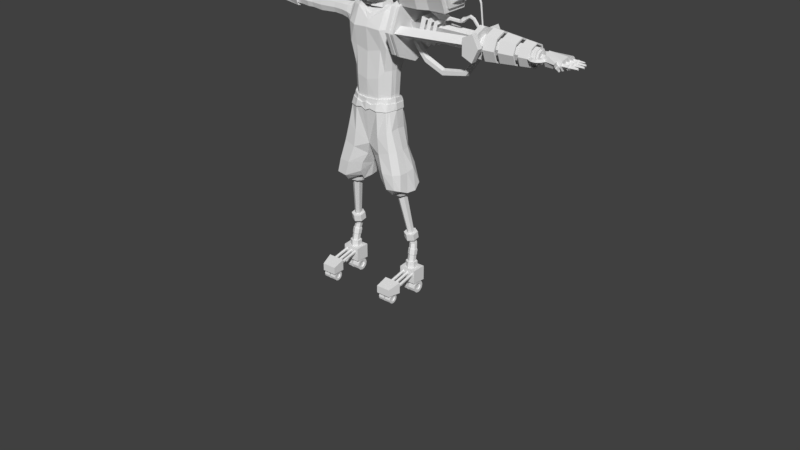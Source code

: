 # Source: ZCyborg3.blend  (saved by Blender 2.78.0; exported with 4.5.12 LTS)
import bpy
from mathutils import Matrix  # noqa: F401  (used for matrix-valued properties, if any)

bpy.ops.wm.read_factory_settings(use_empty=True)
scene = bpy.context.scene
scene.name = 'Scene'

# ---- collections
col_collection_1 = bpy.data.collections.new('Collection 1'); scene.collection.children.link(col_collection_1)
col_collection_1.hide_render = True
col_collection_1.hide_viewport = True
col_collection_10 = bpy.data.collections.new('Collection 10'); scene.collection.children.link(col_collection_10)

# ---- world
world_world = bpy.data.worlds.new('World'); scene.world = world_world
world_world.color = (0.05088, 0.05088, 0.05088)
world_world.use_sun_shadow = False
world_world.sun_shadow_jitter_overblur = 0.0
world_world.cycles.sampling_method = 'MANUAL'

# ---- meshes
me_cube = bpy.data.meshes.new('Cube')
me_cube.from_pydata([(0.6862, -0.4808, -0.5093), (1.0, -0.4637, 1.719), (0.6862, 0.6348, -0.4808), (1.0, 0.8003, 1.742), (0.0, 0.6348, -0.652), (0.0, 0.8003, 1.799), (0.7547, 0.7147, 0.9072), (0.6862, 0.1826, -0.5264), (1.0, 0.1826, 1.89), (0.7547, -0.6348, 0.9072), (0.0, -0.4808, -0.6805), (0.0, -0.4637, 1.776), (0.0, -0.6348, 0.9072), (0.7547, 0.1826, 0.9072), (0.0, 0.7147, 0.9072), (0.5, 0.8003, 1.77), (0.652, 0.5264, 0.4414), (0.6862, 0.4601, -0.4979), (1.0, 0.04773, 1.89), (0.652, -0.515, 0.373), (0.3431, -0.4808, -0.6348), (0.3431, 0.6348, -0.6063), (0.8773, 0.8003, 1.379), (0.6862, -0.1291, -0.5264), (1.0, 0.6141, 1.89), (0.8773, -0.5892, 1.379), (0.5, -0.4637, 1.747), (0.0, -0.06052, 1.947), (0.0, 0.6141, 1.947), (0.5, 0.1826, 1.919), (0.3773, -0.6348, 0.9072), (0.0, -0.515, 0.2018), (0.0, -0.5892, 1.27), (0.7547, -0.1976, 0.9072), (0.7547, 0.3802, 0.9072), (0.652, 0.1826, 0.373), (0.3773, 0.7147, 0.9072), (0.0, 0.5264, 0.2703), (0.0, 0.8003, 1.27), (0.3659, 0.5264, 0.2417), (0.8773, 0.5114, 1.379), (0.652, 0.3117, 0.373), (0.652, -0.1291, 0.373), (0.4387, -0.5892, 1.256), (0.3659, -0.515, 0.1733), (0.5, 0.6141, 1.919), (0.5, 0.04773, 1.919), (0.8773, -0.1976, 1.379), (0.4387, 0.8003, 1.256), (0.8387, -0.4977, -1.28), (0.8387, 0.7412, -1.252), (0.0, 0.6385, -1.492), (0.8387, 0.1999, -1.297), (0.0, -0.5114, -1.446), (0.0, 0.1999, -1.463), (0.8387, 0.4911, -1.269), (0.4671, -0.5114, -1.446), (0.4671, 0.6385, -1.492), (0.8387, -0.1118, -1.297), (0.0, -0.1118, -1.463), (0.0, 0.4774, -1.434), (0.4401, 0.3108, -3.0), (1.049, 0.3108, -2.879), (1.049, -0.4993, -2.9), (0.8759, -0.4781, -1.57), (0.8759, 0.5046, -1.689), (0.1525, 0.5046, -1.688), (0.8759, 0.2036, -1.585), (0.1525, -0.4781, -1.713), (0.1525, 0.2036, -1.727), (0.8759, 0.4429, -1.56), (0.5554, -0.4781, -1.713), (0.5554, 0.5046, -1.688), (0.8759, -0.06528, -1.585), (0.1525, -0.06528, -1.727), (0.1525, 0.4429, -1.703), (1.103, -0.4578, -3.298), (1.105, 0.2723, -3.28), (0.5486, 0.2723, -3.337), (1.049, -0.01757, -2.913), (0.4401, -0.4993, -3.02), (0.4401, -0.01757, -3.033), (1.049, 0.1839, -2.892), (0.7793, -0.4993, -3.02), (0.7793, 0.3108, -3.0), (1.049, -0.2439, -2.913), (0.4401, -0.2439, -3.033), (0.4401, 0.1839, -3.012), (0.564, 0.3169, -3.617), (1.155, 0.3169, -3.556), (1.153, -0.4586, -3.575), (1.102, -0.02366, -3.309), (0.5469, -0.4578, -3.356), (0.5459, -0.02366, -3.367), (1.104, 0.1579, -3.291), (0.8513, -0.4578, -3.384), (0.853, 0.2723, -3.365), (1.102, -0.2277, -3.309), (0.5459, -0.2277, -3.367), (0.5476, 0.1579, -3.348), (1.152, 0.002485, -3.587), (0.5622, -0.4586, -3.636), (0.5611, 0.002485, -3.648), (1.154, 0.1954, -3.567), (0.8855, -0.4586, -3.666), (0.8873, 0.3169, -3.646), (1.152, -0.2142, -3.587), (0.5611, -0.2142, -3.648), (0.5629, 0.1954, -3.628), (0.9182, 0.1108, -5.298), (1.205, 0.1108, -5.268), (1.204, -0.265, -5.278), (1.203, -0.04152, -5.283), (0.9173, -0.265, -5.307), (0.9168, -0.04152, -5.313), (1.204, 0.05196, -5.274), (1.074, -0.265, -5.322), (1.075, 0.1108, -5.312), (1.203, -0.1465, -5.283), (0.9168, -0.1465, -5.313), (0.9177, 0.05196, -5.303), (0.8742, 0.2145, -5.602), (1.317, 0.2145, -5.557), (1.316, -0.3666, -5.571), (1.315, -0.02104, -5.58), (0.8729, -0.3666, -5.617), (0.872, -0.02104, -5.626), (1.316, 0.1235, -5.565), (1.115, -0.3666, -5.639), (1.116, 0.2145, -5.625), (1.315, -0.1834, -5.58), (0.872, -0.1834, -5.626), (0.8734, 0.1235, -5.611), (0.8937, -1.193, -5.751), (1.304, -1.193, -5.721), (1.118, -1.193, -5.766), (0.9089, 0.2255, -5.896), (1.352, 0.2255, -5.85), (1.35, -0.3556, -5.865), (1.35, -0.01008, -5.874), (0.9075, -0.3556, -5.911), (0.9067, -0.01008, -5.92), (1.351, 0.1345, -5.859), (1.15, -0.3556, -5.933), (1.151, 0.2255, -5.918), (1.35, -0.1725, -5.874), (0.9067, -0.1725, -5.92), (0.9081, 0.1345, -5.905), (1.149, -0.01008, -5.942), (1.15, 0.1345, -5.927), (1.149, -0.1725, -5.942), (1.337, -1.186, -5.914), (1.15, -1.186, -5.959), (0.9258, -1.186, -5.944), (1.108, 0.1844, 1.88), (0.9203, 0.1844, 1.281), (1.108, 0.08116, 1.88), (1.108, 0.5149, 1.88), (0.9203, -0.1067, 1.281), (0.9203, 0.3357, 1.281), (1.066, 0.4362, 1.543), (1.066, -0.1067, 1.543), (2.569, 0.4089, 1.792), (2.569, 0.1864, 1.792), (2.547, 0.2883, 1.37), (2.547, 0.1864, 1.37), (2.569, 0.1168, 1.792), (2.547, -0.009671, 1.37), (2.598, 0.3559, 1.566), (2.598, -0.009671, 1.566), (2.925, 0.4637, 1.845), (2.925, 0.1854, 1.845), (2.898, 0.3128, 1.317), (2.898, 0.1854, 1.317), (2.925, 0.0984, 1.845), (2.898, -0.05983, 1.317), (2.962, 0.3974, 1.561), (2.962, -0.05983, 1.561), (4.078, 0.2915, 1.725), (4.078, 0.1886, 1.725), (4.068, 0.2357, 1.53), (4.068, 0.1886, 1.53), (4.078, 0.1564, 1.725), (4.068, 0.09785, 1.53), (4.092, 0.267, 1.621), (4.092, 0.09785, 1.621), (4.221, 0.4759, 1.82), (4.221, 0.1851, 1.82), (4.193, 0.3183, 1.51), (4.193, 0.1851, 1.51), (4.221, 0.09429, 1.82), (4.193, -0.071, 1.51), (4.259, 0.4067, 1.69), (4.259, -0.071, 1.69), (5.002, 0.3786, 1.707), (5.002, 0.1825, 1.707), (4.894, 0.3557, 1.528), (4.894, 0.2659, 1.528), (5.002, 0.1212, 1.707), (4.894, 0.09308, 1.528), (4.939, 0.3976, 1.642), (4.939, 0.07536, 1.642), (0.1029, -0.005053, 1.941), (0.1029, 0.5586, 1.941), (0.2742, 0.4864, 1.925), (0.2695, 0.06716, 1.925), (0.0, -0.03634, 1.947), (0.0, 0.5899, 1.947), (0.1211, 0.0493, 2.138), (0.1211, 0.5041, 2.138), (0.2383, 0.4492, 2.158), (0.2347, 0.1043, 2.158), (0.0, 0.02549, 2.117), (0.0, 0.528, 2.117), (0.2335, 0.4492, 2.169), (0.2298, 0.1043, 2.169), (0.1163, 0.5041, 2.169), (0.1163, 0.04931, 2.169), (0.0, 0.528, 2.169), (0.0, 0.0255, 2.169), (0.4062, 0.5462, 2.382), (0.3988, -0.07593, 2.235), (0.2216, 0.5962, 2.38), (0.2216, -0.1499, 2.165), (6.69e-08, 0.6534, 2.332), (6.708e-08, -0.214, 2.112), (0.5598, 0.6294, 2.802), (0.5524, -0.07593, 2.802), (0.2216, 0.7784, 2.666), (0.2216, -0.352, 2.674), (6.333e-07, 0.8357, 2.666), (6.333e-07, -0.416, 2.674), (0.5277, 0.6294, 3.274), (0.5203, -0.1076, 3.226), (0.272, 0.7784, 3.253), (0.272, -0.2727, 3.206), (1.885e-06, 0.8357, 3.212), (1.885e-06, -0.3368, 3.165), (0.3257, 0.4145, 3.449), (0.322, 0.123, 3.452), (0.1886, 0.4968, 3.538), (0.1877, 0.08854, 3.543), (0.0, 0.5379, 3.564), (0.0, 0.08877, 3.569)], [], [(48, 15, 3, 22), (47, 18, 1, 25), (46, 27, 11, 26), (2, 17, 55, 50), (44, 30, 12, 31), (43, 26, 11, 32), (42, 33, 9, 19), (41, 34, 13, 35), (39, 36, 6, 16), (21, 39, 16, 2), (4, 37, 39, 21), (37, 14, 36, 39), (6, 22, 40, 34), (22, 3, 24, 40), (17, 41, 35, 7), (2, 16, 41, 17), (16, 6, 34, 41), (23, 42, 19, 0), (7, 35, 42, 23), (35, 13, 33, 42), (30, 43, 32, 12), (9, 25, 43, 30), (25, 1, 26, 43), (20, 44, 31, 10), (0, 19, 44, 20), (19, 9, 30, 44), (23, 0, 49, 58), (0, 20, 56, 49), (24, 45, 29, 8), (3, 15, 45, 24), (15, 5, 28, 45), (18, 46, 26, 1), (8, 29, 46, 18), (7, 23, 58, 52), (21, 2, 50, 57), (33, 47, 25, 9), (36, 48, 22, 6), (14, 38, 48, 36), (38, 5, 15, 48), (51, 57, 72, 66), (60, 51, 66, 75), (54, 60, 75, 69), (56, 53, 68, 71), (49, 56, 71, 64), (59, 54, 69, 74), (53, 59, 74, 68), (55, 52, 67, 70), (20, 10, 53, 56), (4, 21, 57, 51), (17, 7, 52, 55), (73, 64, 63, 85), (67, 73, 85, 79), (72, 65, 62, 84), (66, 72, 84, 61), (75, 66, 61, 87), (69, 75, 87, 81), (71, 68, 80, 83), (64, 71, 83, 63), (57, 50, 65, 72), (52, 58, 73, 67), (58, 49, 64, 73), (50, 55, 70, 65), (79, 85, 97, 91), (84, 62, 77, 96), (61, 84, 96, 78), (87, 61, 78, 99), (81, 87, 99, 93), (83, 80, 92, 95), (63, 83, 95, 76), (86, 81, 93, 98), (65, 70, 82, 62), (70, 67, 79, 82), (68, 74, 86, 80), (74, 69, 81, 86), (96, 77, 89, 105), (78, 96, 105, 88), (99, 78, 88, 108), (93, 99, 108, 102), (95, 92, 101, 104), (76, 95, 104, 90), (98, 93, 102, 107), (92, 98, 107, 101), (85, 63, 76, 97), (62, 82, 94, 77), (82, 79, 91, 94), (80, 86, 98, 92), (105, 89, 110, 117), (88, 105, 117, 109), (108, 88, 109, 120), (102, 108, 120, 114), (104, 101, 113, 116), (90, 104, 116, 111), (107, 102, 114, 119), (101, 107, 119, 113), (91, 97, 106, 100), (97, 76, 90, 106), (77, 94, 103, 89), (94, 91, 100, 103), (109, 117, 129, 121), (120, 109, 121, 132), (114, 120, 132, 126), (116, 113, 125, 128), (111, 116, 128, 123), (119, 114, 126, 131), (113, 119, 131, 125), (115, 112, 124, 127), (100, 106, 118, 112), (106, 90, 111, 118), (89, 103, 115, 110), (103, 100, 112, 115), (132, 121, 136, 147), (126, 132, 147, 141), (138, 123, 134, 151), (143, 138, 151, 152), (131, 126, 141, 146), (125, 131, 146, 140), (127, 124, 139, 142), (122, 127, 142, 137), (117, 110, 122, 129), (112, 118, 130, 124), (118, 111, 123, 130), (110, 115, 127, 122), (150, 145, 138, 143), (149, 142, 139, 148), (147, 149, 148, 141), (136, 144, 149, 147), (144, 137, 142, 149), (146, 150, 143, 140), (141, 148, 150, 146), (148, 139, 145, 150), (121, 129, 144, 136), (129, 122, 137, 144), (124, 130, 145, 139), (130, 123, 138, 145), (135, 133, 153, 152), (134, 135, 152, 151), (123, 128, 135, 134), (140, 143, 152, 153), (128, 125, 133, 135), (125, 140, 153, 133), (18, 47, 161, 156), (158, 155, 165, 167), (40, 24, 157, 160), (8, 18, 156, 154), (47, 33, 158, 161), (34, 40, 160, 159), (33, 13, 155, 158), (24, 8, 154, 157), (13, 34, 159, 155), (166, 169, 177, 174), (155, 159, 164, 165), (161, 158, 167, 169), (159, 160, 168, 164), (154, 156, 166, 163), (157, 154, 163, 162), (156, 161, 169, 166), (160, 157, 162, 168), (172, 176, 184, 180), (168, 162, 170, 176), (167, 165, 173, 175), (165, 164, 172, 173), (169, 167, 175, 177), (164, 168, 176, 172), (163, 166, 174, 171), (162, 163, 171, 170), (185, 183, 191, 193), (171, 174, 182, 179), (170, 171, 179, 178), (174, 177, 185, 182), (176, 170, 178, 184), (175, 173, 181, 183), (173, 172, 180, 181), (177, 175, 183, 185), (192, 186, 194, 200), (180, 184, 192, 188), (179, 182, 190, 187), (178, 179, 187, 186), (182, 185, 193, 190), (184, 178, 186, 192), (183, 181, 189, 191), (181, 180, 188, 189), (200, 194, 195, 198, 201), (191, 189, 197, 199), (189, 188, 196, 197), (193, 191, 199, 201), (188, 192, 200, 196), (187, 190, 198, 195), (186, 187, 195, 194), (190, 193, 201, 198), (201, 199, 197, 196, 200), (45, 28, 203, 204), (28, 207, 203), (46, 45, 204, 205), (27, 46, 205, 202), (202, 205, 211, 208), (202, 206, 27), (212, 208, 217, 219), (205, 204, 210, 211), (207, 206, 212, 213), (204, 203, 209, 210), (203, 207, 213, 209), (206, 202, 208, 212), (216, 218, 224, 222), (208, 211, 215, 217), (211, 210, 214, 215), (209, 213, 218, 216), (213, 212, 219, 218), (210, 209, 216, 214), (225, 223, 229, 231), (214, 216, 222, 220), (219, 217, 223, 225), (217, 215, 221, 223), (215, 214, 220, 221), (230, 231, 237, 236), (223, 221, 227, 229), (221, 220, 226, 227), (222, 224, 230, 228), (224, 225, 231, 230), (220, 222, 228, 226), (235, 233, 239, 241), (226, 228, 234, 232), (231, 229, 235, 237), (229, 227, 233, 235), (227, 226, 232, 233), (228, 230, 236, 234), (239, 238, 240, 241), (233, 232, 238, 239), (234, 236, 242, 240), (236, 237, 243, 242), (232, 234, 240, 238), (237, 235, 241, 243), (241, 240, 242, 243)])
me_cube.materials.append(None)
me_cube.use_remesh_preserve_volume = False
me_cube.use_remesh_preserve_attributes = False
me_cube.use_mirror_vertex_groups = False
me_cube.update()
me_cube_006 = bpy.data.meshes.new('Cube.006')
me_cube_006.from_pydata([(0.1029, -0.005053, 0.004519), (0.1029, 0.5586, 0.004519), (0.2742, 0.4864, -0.01171), (0.2695, 0.06716, -0.01171), (0.0, -0.03634, 0.009832), (0.0, 0.5899, 0.009832), (0.1211, 0.0493, 0.2013), (0.1211, 0.5041, 0.2013), (0.2383, 0.4492, 0.2208), (0.2347, 0.1043, 0.2208), (0.0, 0.02549, 0.1798), (0.0, 0.528, 0.1798), (0.2335, 0.4492, 0.2321), (0.2298, 0.1043, 0.2321), (0.1163, 0.5041, 0.2321), (0.1163, 0.04931, 0.2321), (0.0, 0.528, 0.2321), (0.0, 0.0255, 0.2321), (0.4062, 0.5462, 0.4452), (0.3988, -0.07593, 0.2986), (0.2216, 0.5962, 0.4435), (0.2216, -0.1499, 0.2285), (6.69e-08, 0.6534, 0.3953), (6.708e-08, -0.214, 0.1756), (0.5598, 0.6294, 0.8649), (0.5524, -0.07593, 0.8649), (0.2216, 0.7784, 0.7296), (0.2216, -0.352, 0.7375), (6.333e-07, 0.8357, 0.7296), (0.0, -0.5538, 0.6965), (0.5277, 0.6294, 1.337), (0.5203, -0.1076, 1.29), (0.272, 0.7784, 1.317), (0.272, -0.2727, 1.269), (1.885e-06, 0.8357, 1.275), (1.885e-06, -0.3368, 1.228), (0.3257, 0.4145, 1.512), (0.322, 0.123, 1.515), (0.1886, 0.4968, 1.601), (0.1877, 0.08854, 1.606), (0.0, 0.5379, 1.628), (0.0, 0.08877, 1.632), (1.392e-06, -0.4037, 1.021), (0.1229, -0.446, 0.7376), (5.362e-07, -0.4685, 0.6573), (0.0, -0.5302, 0.859)], [], [(0, 3, 9, 6), (10, 6, 15, 17), (3, 2, 8, 9), (5, 4, 10, 11), (2, 1, 7, 8), (1, 5, 11, 7), (4, 0, 6, 10), (14, 16, 22, 20), (6, 9, 13, 15), (9, 8, 12, 13), (7, 11, 16, 14), (11, 10, 17, 16), (8, 7, 14, 12), (23, 21, 27, 43, 44), (12, 14, 20, 18), (17, 15, 21, 23), (15, 13, 19, 21), (13, 12, 18, 19), (21, 19, 25, 27), (19, 18, 24, 25), (20, 22, 28, 26), (18, 20, 26, 24), (33, 31, 37, 39), (24, 26, 32, 30), (29, 43, 45), (27, 25, 31, 33), (25, 24, 30, 31), (26, 28, 34, 32), (37, 36, 38, 39), (31, 30, 36, 37), (32, 34, 40, 38), (34, 35, 41, 40), (30, 32, 38, 36), (35, 33, 39, 41), (39, 38, 40, 41), (42, 43, 27, 33, 35), (44, 43, 29), (45, 43, 42)])
me_cube_006.materials.append(None)
me_cube_006.use_remesh_preserve_volume = False
me_cube_006.use_remesh_preserve_attributes = False
me_cube_006.use_mirror_vertex_groups = False
me_cube_006.update()
me_cylinder = bpy.data.meshes.new('Cylinder')
me_cylinder.from_pydata([(1.88, -7.341e-07, 5.219), (1.282, -7.805e-07, 5.564), (1.282, -6.877e-07, 4.874), (0.5026, 1.896, 5.219), (0.3178, 1.327, 5.564), (0.3178, 1.327, 4.874), (-1.726, 1.172, 5.219), (-1.242, 0.8203, 5.564), (-1.242, 0.8203, 4.874), (-1.726, -1.172, 5.219), (-1.242, -0.8203, 5.564), (-1.242, -0.8203, 4.874), (0.5026, -1.896, 5.219), (0.3178, -1.327, 5.564), (0.3178, -1.327, 4.874), (0.0, 1.0, -1.0), (0.0, 1.0, 1.0), (0.7071, 0.7071, -1.0), (0.7071, 0.7071, 1.0), (1.0, -4.371e-08, -1.0), (1.0, -4.371e-08, 1.0), (0.7071, -0.7071, -1.0), (0.7071, -0.7071, 1.0), (-8.742e-08, -1.0, -1.0), (-8.742e-08, -1.0, 1.0), (-0.7071, -0.7071, -1.0), (-0.7071, -0.7071, 1.0), (-1.0, 1.192e-08, -1.0), (-1.0, 1.192e-08, 1.0), (-0.7071, 0.7071, -1.0), (-0.7071, 0.7071, 1.0), (2.649, 2.649, 1.0), (2.046e-08, 3.746, 1.0), (3.746, -1.842e-07, 1.0), (2.649, -2.649, 1.0), (-3.07e-07, -3.746, 1.0), (-2.649, -2.649, 1.0), (-3.746, 2.421e-08, 1.0), (-2.649, 2.649, 1.0), (2.649, 2.649, 1.69), (1.549e-07, 3.746, 1.69), (3.746, -2.77e-07, 1.69), (2.649, -2.649, 1.69), (-1.726e-07, -3.746, 1.69), (-2.649, -2.649, 1.69), (-3.746, -6.856e-08, 1.69), (-2.649, 2.649, 1.69), (2.253, 2.253, 2.049), (2.046e-07, 3.186, 2.049), (3.186, -2.855e-07, 2.049), (2.253, -2.253, 2.049), (-7.398e-08, -3.186, 2.049), (-2.253, -2.253, 2.049), (-3.186, -1.083e-07, 2.049), (-2.253, 2.253, 2.049), (2.699, 2.699, 2.132), (2.585e-07, 3.817, 2.132), (3.817, -3.494e-07, 2.132), (2.699, -2.699, 2.132), (-7.519e-08, -3.817, 2.132), (-2.699, -2.699, 2.132), (-3.817, -1.371e-07, 2.132), (-2.699, 2.699, 2.132), (2.699, 2.699, 2.574), (3.445e-07, 3.817, 2.574), (3.817, -4.088e-07, 2.574), (2.699, -2.699, 2.574), (1.085e-08, -3.817, 2.574), (-2.699, -2.699, 2.574), (-3.817, -1.965e-07, 2.574), (-2.699, 2.699, 2.574), (0.7967, 0.7967, 2.574), (8.445e-08, 0.45, 2.574), (0.45, 4.065e-07, 2.574), (0.7967, -0.7967, 2.574), (4.511e-08, -0.45, 2.574), (-0.7967, -0.7967, 2.574), (-0.45, 4.315e-07, 2.574), (-0.7967, 0.7967, 2.574), (0.7967, 0.7967, 14.86), (2.477e-06, 0.45, 14.86), (0.45, -5.853e-07, 14.86), (0.7967, -0.7967, 14.86), (2.438e-06, -0.45, 14.86), (-0.7967, -0.7967, 14.86), (-0.45, -5.603e-07, 14.86), (-0.7967, 0.7967, 14.86), (1.278, 1.278, 14.86), (2.568e-06, 1.807, 14.86), (1.807, -2.142e-07, 14.86), (1.278, -1.278, 14.86), (2.41e-06, -1.807, 14.86), (-1.278, -1.278, 14.86), (-1.807, -1.136e-07, 14.86), (-1.278, 1.278, 14.86), (1.278, 1.278, 15.82), (2.753e-06, 1.807, 15.82), (1.807, -3.424e-07, 15.82), (1.278, -1.278, 15.82), (2.595e-06, -1.807, 15.82), (-1.278, -1.278, 15.82), (-1.807, -2.419e-07, 15.82), (-1.278, 1.278, 15.82), (0.6801, 0.68, 15.82), (2.72e-06, 0.9617, 15.82), (0.9617, -2.509e-07, 15.82), (0.6801, -0.6801, 15.82), (2.635e-06, -0.9617, 15.82), (-0.68, -0.6801, 15.82), (-0.9617, -1.974e-07, 15.82), (-0.68, 0.68, 15.82), (0.6801, 0.68, 25.6), (4.624e-06, 0.9617, 25.6), (0.9617, -3.272e-07, 25.6), (0.6801, -0.6801, 25.6), (4.54e-06, -0.9617, 25.6), (-0.68, -0.6801, 25.6), (-0.9617, -2.737e-07, 25.6), (-0.68, 0.68, 25.6), (0.5407, 0.5407, 25.6), (4.617e-06, 0.7647, 25.6), (0.7647, -3.029e-07, 25.6), (0.5407, -0.5407, 25.6), (4.55e-06, -0.7647, 25.6), (-0.5407, -0.5407, 25.6), (-0.7647, -2.604e-07, 25.6), (-0.5407, 0.5407, 25.6), (0.5407, 0.5407, 25.96), (4.688e-06, 0.7647, 25.96), (0.7647, -3.516e-07, 25.96), (0.5407, -0.5407, 25.96), (4.621e-06, -0.7647, 25.96), (-0.5407, -0.5407, 25.96), (-0.7647, -3.091e-07, 25.96), (-0.5407, 0.5407, 25.96), (0.2266, 0.2266, 25.96), (4.67e-06, 0.3205, 25.96), (0.3205, -3.075e-07, 25.96), (0.2266, -0.2266, 25.96), (4.642e-06, -0.3205, 25.96), (-0.2266, -0.2266, 25.96), (-0.3205, -2.897e-07, 25.96), (-0.2266, 0.2266, 25.96), (0.2266, 0.2266, 26.63), (4.799e-06, 0.3205, 26.63), (0.3205, -3.966e-07, 26.63), (0.2266, -0.2266, 26.63), (4.771e-06, -0.3205, 26.63), (-0.2266, -0.2266, 26.63), (-0.3205, -3.787e-07, 26.63), (-0.2266, 0.2266, 26.63), (0.6154, 0.6154, 27.07), (4.901e-06, 0.8703, 27.07), (0.8703, -5.189e-07, 27.07), (0.6154, -0.6154, 27.07), (4.825e-06, -0.8703, 27.07), (-0.6154, -0.6154, 27.07), (-0.8703, -4.704e-07, 27.07), (-0.6154, 0.6154, 27.07), (0.5028, 1.015, 30.24), (5.515e-06, 1.435, 30.24), (0.7111, -6.152e-07, 30.24), (0.5028, -1.015, 30.24), (5.453e-06, -1.435, 30.24), (-0.5028, -1.015, 30.24), (-0.7111, -5.354e-07, 30.24), (-0.5028, 1.015, 30.24), (-2.409, 0.4674, 2.475), (-2.409, 0.4674, 3.41), (-1.965, 0.1444, 2.475), (-1.965, 0.1444, 3.41), (-2.134, -0.3781, 2.475), (-2.134, -0.3781, 3.41), (-2.684, -0.3781, 2.475), (-2.684, -0.3781, 3.41), (-2.854, 0.1444, 2.475), (-2.854, 0.1444, 3.41), (-1.942, 0.1519, 4.342), (-2.409, 0.4915, 4.342), (-2.12, -0.3976, 4.342), (-2.698, -0.3976, 4.342), (-2.877, 0.1519, 4.342), (-2.163, 0.08523, 5.256), (-2.409, 0.2758, 5.347), (-2.257, -0.2231, 5.291), (-2.561, -0.2231, 5.403), (-2.655, 0.08523, 5.437), (-1.803, 0.08523, 6.235), (-2.049, 0.2758, 6.325), (-1.897, -0.2231, 6.269), (-2.201, -0.2231, 6.381), (-2.296, 0.08523, 6.416), (-1.533, 0.08523, 7.011), (-1.795, 0.2758, 7.018), (-1.633, -0.2231, 7.014), (-1.957, -0.2231, 7.022), (-2.057, 0.08523, 7.025), (-1.376, 0.1314, 7.557), (-1.781, 0.4253, 7.568), (-1.531, -0.3441, 7.561), (-2.03, -0.3441, 7.574), (-2.185, 0.1314, 7.578), (-1.35, 0.1314, 8.581), (-1.754, 0.4253, 8.591), (-1.504, -0.3441, 8.585), (-2.004, -0.3441, 8.598), (-2.159, 0.1314, 8.602), (-1.545, 0.06182, 9.307), (-1.736, 0.2001, 9.311), (-1.618, -0.1619, 9.308), (-1.853, -0.1619, 9.315), (-1.926, 0.06182, 9.316), (-1.507, 0.06181, 10.78), (-1.697, 0.2001, 10.79), (-1.58, -0.1619, 10.79), (-1.815, -0.1619, 10.79), (-1.888, 0.06181, 10.79), (-1.511, 0.06181, 11.28), (-1.687, 0.2001, 11.21), (-1.578, -0.1619, 11.25), (-1.795, -0.1619, 11.16), (-1.862, 0.06181, 11.13), (-1.627, 0.09631, 11.84), (-1.901, 0.3117, 11.72), (-1.732, -0.2522, 11.79), (-2.07, -0.2522, 11.65), (-2.175, 0.09631, 11.61), (-1.977, 0.05881, 12.38), (-2.144, 0.1903, 12.31), (-2.041, -0.154, 12.35), (-2.248, -0.154, 12.26), (-2.311, 0.05881, 12.24), (-2.273, 0.0588, 12.99), (-2.448, 0.1903, 13.04), (-2.34, -0.154, 13.01), (-2.556, -0.154, 13.06), (-2.623, 0.0588, 13.08), (-2.118, 0.0588, 13.64), (-2.258, 0.1903, 13.76), (-2.172, -0.154, 13.68), (-2.344, -0.154, 13.83), (-2.398, 0.0588, 13.87), (-1.638, 0.0588, 14.22), (-1.778, 0.1903, 14.34), (-1.692, -0.154, 14.27), (-1.864, -0.154, 14.41), (-1.918, 0.0588, 14.45), (-1.375, 0.0588, 14.58), (-1.554, 0.1903, 14.61), (-1.443, -0.154, 14.59), (-1.665, -0.154, 14.63), (-1.733, 0.0588, 14.64), (-1.311, 0.0588, 14.99), (-1.49, 0.1903, 15.02), (-1.38, -0.154, 15.0), (-1.601, -0.154, 15.04), (-1.669, 0.0588, 15.05), (-4.959, 3.176, 2.172), (-4.959, 3.176, 5.499), (-2.713, 2.246, 2.172), (-2.713, 2.246, 5.499), (-2.713, -2.246, 2.172), (-2.713, -2.246, 5.499), (-4.959, -3.176, 2.172), (-4.959, -3.176, 5.499), (-7.205, -2.246, 2.172), (-7.205, -2.246, 5.499), (-8.135, -1.184e-07, 2.172), (-8.135, -5.655e-07, 5.499), (-7.205, 2.246, 2.172), (-7.205, 2.246, 5.499), (-2.689, 1.648, 7.142), (-4.338, 2.331, 7.142), (-2.689, -1.648, 7.142), (-4.338, -2.331, 7.142), (-5.986, -1.648, 7.142), (-6.669, -7.886e-07, 7.142), (-5.986, 1.648, 7.142), (-2.689, 1.648, 10.08), (-4.338, 2.331, 10.08), (-2.689, -1.648, 10.08), (-4.338, -2.331, 10.08), (-5.986, -1.648, 10.08), (-6.669, -1.237e-06, 10.08), (-5.986, 1.648, 10.08), (-3.185, 1.236, 10.08), (-4.421, 1.748, 10.08), (-3.185, -1.236, 10.08), (-4.421, -1.748, 10.08), (-5.657, -1.236, 10.08), (-6.169, -1.211e-06, 10.08), (-5.657, 1.236, 10.08), (-3.185, 1.236, 10.48), (-4.421, 1.748, 10.48), (-3.185, -1.236, 10.48), (-4.421, -1.748, 10.48), (-5.657, -1.236, 10.48), (-6.169, -1.292e-06, 10.48), (-5.657, 1.236, 10.48), (-3.598, 0.8923, 10.48), (-4.49, 1.262, 10.48), (-3.598, -0.8923, 10.48), (-4.49, -1.262, 10.48), (-5.383, -0.8923, 10.48), (-5.752, -1.26e-06, 10.48), (-5.383, 0.8923, 10.48), (-4.129, 0.4505, 11.44), (-4.58, 0.6372, 11.44), (-4.129, -0.4505, 11.44), (-4.58, -0.6372, 11.44), (-5.03, -0.4505, 11.44), (-5.217, -1.504e-06, 11.44), (-5.03, 0.4505, 11.44), (1.198, 0.4298, 2.381), (3.258, 0.4298, 5.002), (1.588, 0.1328, 2.258), (3.647, 0.1328, 4.879), (1.439, -0.3477, 2.305), (3.499, -0.3477, 4.926), (0.9569, -0.3477, 2.457), (3.017, -0.3477, 5.078), (0.808, 0.1328, 2.504), (2.868, 0.1328, 5.125), (4.626, 0.1328, 8.408), (4.222, 0.4298, 8.348), (4.472, -0.3477, 8.385), (3.972, -0.3477, 8.31), (3.818, 0.1328, 8.287), (3.967, 0.1328, 12.94), (3.671, 0.4298, 12.66), (3.854, -0.3477, 12.83), (3.488, -0.3477, 12.49), (3.374, 0.1328, 12.38), (1.459, 0.1328, 15.58), (1.163, 0.4298, 15.3), (1.346, -0.3477, 15.47), (0.9799, -0.3477, 15.13), (0.8667, 0.1328, 15.02), (1.652, -8.827e-07, 6.267), (1.122, -9.238e-07, 6.573), (1.122, -8.416e-07, 5.961), (0.4321, 1.679, 6.267), (0.2684, 1.175, 6.573), (0.2684, 1.175, 5.961), (-1.542, 1.038, 6.267), (-1.113, 0.7264, 6.573), (-1.113, 0.7264, 5.961), (-1.542, -1.038, 6.267), (-1.113, -0.7264, 6.573), (-1.113, -0.7264, 5.961), (0.4321, -1.679, 6.267), (0.2684, -1.175, 6.573), (0.2684, -1.175, 5.961), (1.442, -1.025e-06, 7.315), (0.9751, -1.061e-06, 7.584), (0.9751, -9.891e-07, 7.046), (0.3671, 1.479, 7.315), (0.2229, 1.035, 7.584), (0.2229, 1.035, 7.046), (-1.372, 0.9141, 7.315), (-0.9941, 0.6398, 7.584), (-0.9941, 0.6398, 7.046), (-1.372, -0.9141, 7.315), (-0.9941, -0.6398, 7.584), (-0.9941, -0.6398, 7.046), (0.3671, -1.479, 7.315), (0.2229, -1.035, 7.584), (0.2229, -1.035, 7.046), (-4.512, 0.1317, 11.44), (-4.644, 0.1863, 11.44), (-4.512, -0.1317, 11.44), (-4.644, -0.1863, 11.44), (-4.776, -0.1317, 11.44), (-4.83, -1.454e-06, 11.44), (-4.776, 0.1317, 11.44), (-4.882, 0.1409, 12.31), (-5.013, 0.1992, 12.26), (-4.882, -0.1409, 12.31), (-5.013, -0.1992, 12.26), (-5.143, -0.1409, 12.2), (-5.197, -1.198e-06, 12.18), (-5.143, 0.1409, 12.2), (-5.173, 0.1409, 13.06), (-5.313, 0.1992, 13.04), (-5.173, -0.1409, 13.06), (-5.313, -0.1992, 13.04), (-5.453, -0.1409, 13.02), (-5.51, -1.185e-06, 13.01), (-5.453, 0.1409, 13.02), (-5.187, 0.1221, 13.78), (-5.303, 0.1726, 13.82), (-5.187, -0.1221, 13.78), (-5.303, -0.1726, 13.82), (-5.419, -0.1221, 13.86), (-5.467, -1.213e-06, 13.88), (-5.419, 0.1221, 13.86), (-4.792, 0.1017, 14.34), (-4.869, 0.1438, 14.41), (-4.792, -0.1017, 14.34), (-4.869, -0.1439, 14.41), (-4.946, -0.1017, 14.47), (-4.978, -1.163e-06, 14.5), (-4.946, 0.1017, 14.47), (-4.0, 0.0858, 14.85), (-4.039, 0.1213, 14.92), (-4.0, -0.0858, 14.85), (-4.039, -0.1213, 14.92), (-4.079, -0.0858, 15.0), (-4.095, -3.208e-07, 15.03), (-4.079, 0.0858, 15.0), (-1.652, 0.0715, 15.28), (-1.685, 0.1011, 15.34), (-1.652, -0.0715, 15.28), (-1.685, -0.1011, 15.34), (-1.717, -0.0715, 15.41), (-1.731, 1.766e-06, 15.43), (-1.717, 0.0715, 15.41), (-0.02117, -1.678, 15.06), (-0.02117, -3.541, 2.415), (0.5991, 0.594, 15.06), (0.5991, 2.457, 2.415), (-0.6414, 0.594, 15.06), (-0.6414, 2.457, 2.415), (-0.02117, 3.531, 2.415), (-0.02117, 1.668, 15.06), (-0.6414, -2.467, 2.415), (-0.6414, -0.6041, 15.06), (0.5991, -2.467, 2.415), (0.5991, -0.6041, 15.06), (-1.506, -1.501, 15.77), (-1.506, -2.224, 15.77), (-0.005594, -1.501, 16.93), (-0.005594, -2.224, 16.93), (1.56, -1.501, 15.86), (1.56, -2.224, 15.86), (1.027, -1.501, 14.04), (1.027, -2.224, 14.04), (-0.8677, -1.501, 13.99), (-0.8677, -2.224, 13.99), (-1.506, 2.311, 15.77), (-1.506, 1.588, 15.77), (-0.005594, 2.311, 16.93), (-0.005594, 1.588, 16.93), (1.56, 2.311, 15.86), (1.56, 1.588, 15.86), (1.027, 2.311, 14.04), (1.027, 1.588, 14.04), (-0.8677, 2.311, 13.99), (-0.8677, 1.588, 13.99), (3.092e-07, 1.351, 24.98), (-5.439e-07, 1.892, 17.34), (1.338, 1.338, 17.34), (0.9552, 0.9552, 24.98), (1.892, 0.0, 17.34), (1.351, 0.0, 24.98), (1.338, -1.338, 17.34), (0.9552, -0.9552, 24.98), (-5.439e-07, -1.892, 17.34), (3.092e-07, -1.351, 24.98), (-1.338, -1.338, 17.34), (-0.9552, -0.9552, 24.98), (-1.892, 0.0, 17.34), (-1.351, 0.0, 24.98), (-1.338, 1.338, 17.34), (-0.9552, 0.9552, 24.98), (-1.242, -1.242, 19.25), (1.757, 0.0, 19.25), (-3.31e-07, -1.757, 19.25), (1.242, 1.242, 19.25), (-3.31e-07, 1.757, 19.25), (1.242, -1.242, 19.25), (-1.757, 0.0, 19.25), (-1.242, 1.242, 19.25), (-2.602e-07, 1.712, 19.88), (-1.211, -1.211, 19.88), (1.712, 0.0, 19.88), (-2.602e-07, -1.712, 19.88), (1.211, 1.211, 19.88), (1.211, -1.211, 19.88), (-1.712, 0.0, 19.88), (-1.211, 1.211, 19.88), (2.448e-08, 1.532, 22.43), (-1.083, -1.083, 22.43), (1.532, 0.0, 22.43), (2.448e-08, -1.532, 22.43), (1.083, 1.083, 22.43), (1.083, -1.083, 22.43), (-1.532, 0.0, 22.43), (-1.083, 1.083, 22.43), (1.068e-07, 1.479, 23.17), (-1.046, -1.046, 23.17), (1.479, 0.0, 23.17), (1.068e-07, -1.479, 23.17), (1.046, 1.046, 23.17), (1.046, -1.046, 23.17), (-1.479, 0.0, 23.17), (-1.046, 1.046, 23.17), (-1.104, -1.104, 19.25), (-1.189, -1.189, 17.34), (-0.849, -0.849, 24.98), (3.616e-07, -1.201, 24.98), (1.682, 0.0, 17.34), (1.189, -1.189, 17.34), (1.562, 0.0, 19.25), (-5.619e-07, -1.682, 17.34), (1.201, 0.0, 24.98), (0.849, 0.849, 24.98), (-3.315e-07, -1.562, 19.25), (1.189, 1.189, 17.34), (0.849, -0.849, 24.98), (1.104, 1.104, 19.25), (1.425e-07, 1.315, 23.17), (3.616e-07, 1.201, 24.98), (1.104, -1.104, 19.25), (-5.619e-07, 1.682, 17.34), (-1.682, 0.0, 17.34), (-1.201, 0.0, 24.98), (-1.562, 0.0, 19.25), (-1.189, 1.189, 17.34), (-0.849, 0.849, 24.98), (-1.104, 1.104, 19.25), (-1.076, -1.076, 19.88), (1.522, 0.0, 19.88), (-2.549e-07, -1.522, 19.88), (1.076, 1.076, 19.88), (-3.315e-07, 1.562, 19.25), (1.076, -1.076, 19.88), (-1.522, 0.0, 19.88), (-1.076, 1.076, 19.88), (-2.549e-07, 1.522, 19.88), (-0.9626, -0.9626, 22.43), (1.361, 0.0, 22.43), (5.334e-08, -1.361, 22.43), (0.9626, 0.9626, 22.43), (0.9626, -0.9626, 22.43), (-1.361, 0.0, 22.43), (-0.9626, 0.9626, 22.43), (5.334e-08, 1.361, 22.43), (-0.9297, -0.9297, 23.17), (1.315, 0.0, 23.17), (1.425e-07, -1.315, 23.17), (0.9297, 0.9297, 23.17), (0.9297, -0.9297, 23.17), (-1.315, 0.0, 23.17), (-0.9297, 0.9297, 23.17), (-0.05284, -0.738, 31.16), (-0.05284, -0.738, 30.21), (0.1752, -0.9751, 31.63), (-0.05284, -1.203, 31.63), (-0.2809, -0.9751, 31.63), (-0.05284, -0.7471, 31.63), (-0.3596, -0.9751, 31.43), (-0.05284, -0.6684, 31.43), (0.2539, -0.9751, 31.43), (-0.05284, -1.282, 31.43), (0.1843, -0.9751, 30.21), (0.1843, -0.9751, 31.16), (-0.05284, -1.212, 30.21), (-0.05284, -1.212, 31.16), (-0.29, -0.9751, 30.21), (-0.29, -0.9751, 31.16), (-0.05284, -1.123, 32.81), (0.09497, -0.9751, 32.81), (-0.05284, -0.8273, 32.81), (-0.2006, -0.9751, 32.81), (-0.1869, -0.2369, 33.13), (-0.05284, -0.1028, 33.13), (0.08123, -0.2369, 33.13), (-0.05284, -0.371, 33.13), (-0.268, -0.2369, 31.26), (-0.268, -0.2369, 30.17), (-0.05284, -0.452, 31.26), (-0.05284, -0.452, 30.17), (0.1623, -0.2369, 31.26), (0.1623, -0.2369, 30.17), (-0.05284, -0.5151, 31.56), (0.2254, -0.2369, 31.56), (-0.05284, 0.04134, 31.56), (-0.3311, -0.2369, 31.56), (-0.05284, -0.03001, 31.78), (-0.2597, -0.2369, 31.78), (-0.05284, -0.4438, 31.78), (0.154, -0.2369, 31.78), (-0.05284, -0.02174, 30.17), (-0.05284, -0.02174, 31.26), (-0.1724, 0.4454, 32.81), (-0.05284, 0.5649, 32.81), (0.0667, 0.4454, 32.81), (-0.05284, 0.3259, 32.81), (-0.2447, 0.4454, 31.16), (-0.2447, 0.4454, 30.21), (-0.05284, 0.2536, 31.16), (-0.05284, 0.2536, 30.21), (0.139, 0.4454, 31.16), (0.139, 0.4454, 30.21), (-0.05284, 0.1973, 31.43), (0.1952, 0.4454, 31.43), (-0.05284, 0.6935, 31.43), (-0.3009, 0.4454, 31.43), (-0.05284, 0.6299, 31.63), (-0.2373, 0.4454, 31.63), (-0.05284, 0.261, 31.63), (0.1316, 0.4454, 31.63), (-0.05284, 0.6372, 30.21), (-0.05284, 0.6372, 31.16), (-0.1401, 1.091, 32.06), (-0.05284, 1.178, 32.06), (0.03439, 1.091, 32.06), (-0.05284, 1.003, 32.06), (-0.1928, 1.091, 30.86), (-0.1928, 1.091, 30.16), (-0.05284, 0.9507, 30.86), (-0.05284, 0.9507, 30.16), (0.08714, 1.091, 30.86), (0.08714, 1.091, 30.16), (-0.05284, 0.9097, 31.05), (0.1282, 1.091, 31.05), (-0.05284, 1.272, 31.05), (-0.2339, 1.091, 31.05), (-0.05284, 1.225, 31.2), (-0.1874, 1.091, 31.2), (-0.05284, 0.9561, 31.2), (0.08176, 1.091, 31.2), (-0.05284, 1.231, 30.16), (-0.05284, 1.231, 30.86), (-0.05284, -1.677, 30.32), (-0.05284, -1.381, 29.86), (0.1752, -2.047, 30.44), (-0.05284, -2.235, 30.32), (-0.2809, -2.047, 30.44), (-0.05284, -1.858, 30.57), (-0.3596, -1.973, 30.34), (-0.05284, -1.719, 30.51), (0.2539, -1.973, 30.34), (-0.05284, -2.227, 30.16), (0.1843, -1.515, 29.66), (0.1843, -1.874, 30.19), (-0.05284, -1.649, 29.46), (-0.05284, -2.07, 30.06), (-0.29, -1.515, 29.66), (-0.29, -1.874, 30.19), (-0.05284, -2.612, 31.02), (0.09497, -2.49, 31.1), (-0.05284, -2.367, 31.18), (-0.2006, -2.49, 31.1), (-0.05284, -0.9519, 28.88), (-0.403, -0.8845, 29.23), (0.2973, -0.8845, 29.23), (-0.05284, -0.8171, 29.57), (0.00357, -0.9272, 23.76), (0.003571, -1.552, 25.05), (-0.2299, -0.5797, 23.97), (-0.2299, -1.205, 25.26), (0.2371, -0.5797, 23.97), (0.2371, -1.205, 25.26), (-0.2299, -1.406, 25.71), (0.003571, -1.811, 25.7), (0.2371, -1.406, 25.71), (-0.2299, -1.443, 26.3), (0.003571, -1.799, 26.49), (0.2371, -1.443, 26.3), (-0.2299, -1.216, 26.77), (0.003571, -1.417, 27.12), (0.2371, -1.216, 26.77), (-0.2299, -0.7108, 27.06), (0.003571, -0.9112, 27.41), (0.2371, -0.7108, 27.06), (-0.003938, 0.9099, 23.76), (-0.003938, 1.535, 25.05), (-0.2375, 0.5625, 23.97), (-0.2375, 1.187, 25.26), (0.2296, 0.5625, 23.97), (0.2296, 1.187, 25.26), (-0.2375, 1.389, 25.71), (-0.003937, 1.793, 25.7), (0.2296, 1.389, 25.71), (-0.2375, 1.426, 26.3), (-0.003937, 1.782, 26.49), (0.2296, 1.426, 26.3), (-0.2375, 1.199, 26.77), (-0.003937, 1.4, 27.12), (0.2296, 1.199, 26.77), (-0.2375, 0.6935, 27.06), (-0.003937, 0.8939, 27.41), (0.2296, 0.6935, 27.06)], [], [(0, 3, 4, 1), (1, 4, 5, 2), (0, 2, 5, 3), (3, 6, 7, 4), (4, 7, 8, 5), (5, 8, 6, 3), (6, 9, 10, 7), (7, 10, 11, 8), (8, 11, 9, 6), (9, 12, 13, 10), (10, 13, 14, 11), (11, 14, 12, 9), (12, 0, 1, 13), (13, 1, 2, 14), (14, 2, 0, 12), (15, 16, 18, 17), (17, 18, 20, 19), (19, 20, 22, 21), (21, 22, 24, 23), (23, 24, 26, 25), (25, 26, 28, 27), (22, 20, 33, 34), (27, 28, 30, 29), (29, 30, 16, 15), (15, 17, 19, 21, 23, 25, 27, 29), (38, 37, 45, 46), (28, 26, 36, 37), (24, 22, 34, 35), (30, 28, 37, 38), (20, 18, 31, 33), (26, 24, 35, 36), (16, 30, 38, 32), (18, 16, 32, 31), (41, 39, 47, 49), (36, 35, 43, 44), (34, 33, 41, 42), (31, 32, 40, 39), (32, 38, 46, 40), (37, 36, 44, 45), (35, 34, 42, 43), (33, 31, 39, 41), (48, 54, 62, 56), (46, 45, 53, 54), (44, 43, 51, 52), (42, 41, 49, 50), (39, 40, 48, 47), (40, 46, 54, 48), (45, 44, 52, 53), (43, 42, 50, 51), (58, 57, 65, 66), (53, 52, 60, 61), (51, 50, 58, 59), (49, 47, 55, 57), (54, 53, 61, 62), (52, 51, 59, 60), (50, 49, 57, 58), (47, 48, 56, 55), (70, 69, 77, 78), (55, 56, 64, 63), (56, 62, 70, 64), (61, 60, 68, 69), (59, 58, 66, 67), (57, 55, 63, 65), (62, 61, 69, 70), (60, 59, 67, 68), (75, 74, 82, 83), (68, 67, 75, 76), (66, 65, 73, 74), (63, 64, 72, 71), (64, 70, 78, 72), (69, 68, 76, 77), (67, 66, 74, 75), (65, 63, 71, 73), (80, 86, 94, 88), (73, 71, 79, 81), (78, 77, 85, 86), (76, 75, 83, 84), (74, 73, 81, 82), (71, 72, 80, 79), (72, 78, 86, 80), (77, 76, 84, 85), (92, 91, 99, 100), (85, 84, 92, 93), (83, 82, 90, 91), (81, 79, 87, 89), (86, 85, 93, 94), (84, 83, 91, 92), (82, 81, 89, 90), (79, 80, 88, 87), (102, 101, 109, 110), (90, 89, 97, 98), (87, 88, 96, 95), (88, 94, 102, 96), (93, 92, 100, 101), (91, 90, 98, 99), (89, 87, 95, 97), (94, 93, 101, 102), (109, 108, 116, 117), (100, 99, 107, 108), (98, 97, 105, 106), (95, 96, 104, 103), (96, 102, 110, 104), (101, 100, 108, 109), (99, 98, 106, 107), (97, 95, 103, 105), (111, 112, 120, 119), (107, 106, 114, 115), (105, 103, 111, 113), (110, 109, 117, 118), (108, 107, 115, 116), (106, 105, 113, 114), (103, 104, 112, 111), (104, 110, 118, 112), (126, 125, 133, 134), (112, 118, 126, 120), (117, 116, 124, 125), (115, 114, 122, 123), (113, 111, 119, 121), (118, 117, 125, 126), (116, 115, 123, 124), (114, 113, 121, 122), (129, 127, 135, 137), (124, 123, 131, 132), (122, 121, 129, 130), (119, 120, 128, 127), (120, 126, 134, 128), (125, 124, 132, 133), (123, 122, 130, 131), (121, 119, 127, 129), (136, 142, 150, 144), (134, 133, 141, 142), (132, 131, 139, 140), (130, 129, 137, 138), (127, 128, 136, 135), (128, 134, 142, 136), (133, 132, 140, 141), (131, 130, 138, 139), (146, 145, 153, 154), (141, 140, 148, 149), (139, 138, 146, 147), (137, 135, 143, 145), (142, 141, 149, 150), (140, 139, 147, 148), (138, 137, 145, 146), (135, 136, 144, 143), (158, 157, 165, 166), (143, 144, 152, 151), (144, 150, 158, 152), (149, 148, 156, 157), (147, 146, 154, 155), (145, 143, 151, 153), (150, 149, 157, 158), (148, 147, 155, 156), (159, 160, 166, 165, 164, 163, 162, 161), (156, 155, 163, 164), (154, 153, 161, 162), (151, 152, 160, 159), (152, 158, 166, 160), (157, 156, 164, 165), (155, 154, 162, 163), (153, 151, 159, 161), (167, 168, 170, 169), (169, 170, 172, 171), (171, 172, 174, 173), (172, 170, 177, 179), (173, 174, 176, 175), (175, 176, 168, 167), (167, 169, 171, 173, 175), (181, 180, 185, 186), (168, 176, 181, 178), (170, 168, 178, 177), (174, 172, 179, 180), (176, 174, 180, 181), (183, 186, 191, 188), (179, 177, 182, 184), (178, 181, 186, 183), (180, 179, 184, 185), (177, 178, 183, 182), (191, 190, 195, 196), (185, 184, 189, 190), (182, 183, 188, 187), (186, 185, 190, 191), (184, 182, 187, 189), (193, 196, 201, 198), (189, 187, 192, 194), (188, 191, 196, 193), (190, 189, 194, 195), (187, 188, 193, 192), (201, 200, 205, 206), (195, 194, 199, 200), (192, 193, 198, 197), (196, 195, 200, 201), (194, 192, 197, 199), (203, 206, 211, 208), (199, 197, 202, 204), (198, 201, 206, 203), (200, 199, 204, 205), (197, 198, 203, 202), (207, 208, 213, 212), (205, 204, 209, 210), (202, 203, 208, 207), (206, 205, 210, 211), (204, 202, 207, 209), (214, 212, 217, 219), (211, 210, 215, 216), (209, 207, 212, 214), (208, 211, 216, 213), (210, 209, 214, 215), (220, 219, 224, 225), (213, 216, 221, 218), (215, 214, 219, 220), (212, 213, 218, 217), (216, 215, 220, 221), (226, 225, 230, 231), (217, 218, 223, 222), (221, 220, 225, 226), (219, 217, 222, 224), (218, 221, 226, 223), (228, 231, 236, 233), (224, 222, 227, 229), (223, 226, 231, 228), (225, 224, 229, 230), (222, 223, 228, 227), (236, 235, 240, 241), (230, 229, 234, 235), (227, 228, 233, 232), (231, 230, 235, 236), (229, 227, 232, 234), (238, 241, 246, 243), (234, 232, 237, 239), (233, 236, 241, 238), (235, 234, 239, 240), (232, 233, 238, 237), (246, 245, 250, 251), (240, 239, 244, 245), (237, 238, 243, 242), (241, 240, 245, 246), (239, 237, 242, 244), (248, 251, 256, 253), (244, 242, 247, 249), (243, 246, 251, 248), (245, 244, 249, 250), (242, 243, 248, 247), (252, 253, 256, 255, 254), (250, 249, 254, 255), (247, 248, 253, 252), (251, 250, 255, 256), (249, 247, 252, 254), (257, 258, 260, 259), (257, 259, 261, 263, 265, 267, 269), (264, 262, 273, 274), (261, 262, 264, 263), (263, 264, 266, 265), (265, 266, 268, 267), (259, 260, 262, 261), (267, 268, 270, 269), (269, 270, 258, 257), (271, 272, 279, 278), (270, 268, 276, 277), (266, 264, 274, 275), (258, 270, 277, 272), (262, 260, 271, 273), (268, 266, 275, 276), (260, 258, 272, 271), (279, 284, 291, 286), (277, 276, 283, 284), (275, 274, 281, 282), (273, 271, 278, 280), (272, 277, 284, 279), (276, 275, 282, 283), (274, 273, 280, 281), (291, 290, 297, 298), (283, 282, 289, 290), (281, 280, 287, 288), (278, 279, 286, 285), (284, 283, 290, 291), (282, 281, 288, 289), (280, 278, 285, 287), (295, 294, 301, 302), (289, 288, 295, 296), (287, 285, 292, 294), (286, 291, 298, 293), (290, 289, 296, 297), (288, 287, 294, 295), (285, 286, 293, 292), (300, 305, 312, 307), (292, 293, 300, 299), (298, 297, 304, 305), (296, 295, 302, 303), (294, 292, 299, 301), (293, 298, 305, 300), (297, 296, 303, 304), (307, 312, 374, 369), (304, 303, 310, 311), (302, 301, 308, 309), (299, 300, 307, 306), (305, 304, 311, 312), (303, 302, 309, 310), (301, 299, 306, 308), (313, 314, 316, 315), (315, 316, 318, 317), (317, 318, 320, 319), (322, 320, 326, 327), (319, 320, 322, 321), (321, 322, 314, 313), (313, 315, 317, 319, 321), (323, 324, 329, 328), (318, 316, 323, 325), (314, 322, 327, 324), (316, 314, 324, 323), (320, 318, 325, 326), (330, 328, 333, 335), (327, 326, 331, 332), (325, 323, 328, 330), (324, 327, 332, 329), (326, 325, 330, 331), (333, 334, 337, 336, 335), (329, 332, 337, 334), (331, 330, 335, 336), (328, 329, 334, 333), (332, 331, 336, 337), (338, 341, 342, 339), (339, 342, 343, 340), (338, 340, 343, 341), (341, 344, 345, 342), (342, 345, 346, 343), (343, 346, 344, 341), (344, 347, 348, 345), (345, 348, 349, 346), (346, 349, 347, 344), (347, 350, 351, 348), (348, 351, 352, 349), (349, 352, 350, 347), (350, 338, 339, 351), (351, 339, 340, 352), (352, 340, 338, 350), (353, 356, 357, 354), (354, 357, 358, 355), (353, 355, 358, 356), (356, 359, 360, 357), (357, 360, 361, 358), (358, 361, 359, 356), (359, 362, 363, 360), (360, 363, 364, 361), (361, 364, 362, 359), (362, 365, 366, 363), (363, 366, 367, 364), (364, 367, 365, 362), (365, 353, 354, 366), (366, 354, 355, 367), (367, 355, 353, 365), (370, 368, 375, 377), (311, 310, 372, 373), (309, 308, 370, 371), (306, 307, 369, 368), (312, 311, 373, 374), (310, 309, 371, 372), (308, 306, 368, 370), (381, 380, 387, 388), (369, 374, 381, 376), (373, 372, 379, 380), (371, 370, 377, 378), (368, 369, 376, 375), (374, 373, 380, 381), (372, 371, 378, 379), (383, 388, 395, 390), (379, 378, 385, 386), (377, 375, 382, 384), (376, 381, 388, 383), (380, 379, 386, 387), (378, 377, 384, 385), (375, 376, 383, 382), (393, 392, 399, 400), (387, 386, 393, 394), (385, 384, 391, 392), (382, 383, 390, 389), (388, 387, 394, 395), (386, 385, 392, 393), (384, 382, 389, 391), (396, 397, 404, 403), (391, 389, 396, 398), (390, 395, 402, 397), (394, 393, 400, 401), (392, 391, 398, 399), (389, 390, 397, 396), (395, 394, 401, 402), (404, 409, 416, 411), (402, 401, 408, 409), (400, 399, 406, 407), (398, 396, 403, 405), (397, 402, 409, 404), (401, 400, 407, 408), (399, 398, 405, 406), (410, 411, 416, 415, 414, 413, 412), (408, 407, 414, 415), (406, 405, 412, 413), (403, 404, 411, 410), (409, 408, 415, 416), (407, 406, 413, 414), (405, 403, 410, 412), (427, 428, 417, 418), (425, 426, 428, 427), (421, 424, 419), (418, 425, 427), (418, 417, 426, 425), (423, 424, 421, 422), (423, 422, 420), (426, 417, 428), (422, 421, 419, 420), (420, 419, 424, 423), (429, 430, 432, 431), (431, 432, 434, 433), (433, 434, 436, 435), (432, 430, 438, 436, 434), (435, 436, 438, 437), (437, 438, 430, 429), (429, 431, 433, 435, 437), (439, 440, 442, 441), (441, 442, 444, 443), (443, 444, 446, 445), (442, 440, 448, 446, 444), (445, 446, 448, 447), (447, 448, 440, 439), (439, 441, 443, 445, 447), (490, 460, 462, 495), (492, 458, 460, 490), (494, 456, 458, 492), (491, 454, 456, 494), (496, 464, 449, 489), (493, 452, 454, 491), (489, 449, 452, 493), (495, 462, 464, 496), (461, 471, 472, 463), (450, 469, 468, 451), (451, 468, 466, 453), (463, 472, 469, 450), (453, 466, 470, 455), (455, 470, 467, 457), (457, 467, 465, 459), (459, 465, 471, 461), (479, 487, 488, 480), (473, 481, 485, 477), (477, 485, 483, 475), (480, 488, 481, 473), (475, 483, 486, 478), (478, 486, 484, 476), (476, 484, 482, 474), (474, 482, 487, 479), (538, 543, 516, 499), (540, 538, 499, 500), (542, 540, 500, 509), (539, 542, 509, 505), (544, 511, 512, 519), (541, 539, 505, 506), (511, 541, 506, 512), (543, 544, 519, 516), (515, 518, 520, 517), (514, 508, 510, 525), (508, 501, 503, 510), (518, 514, 525, 520), (501, 502, 513, 503), (502, 504, 507, 513), (504, 498, 497, 507), (498, 515, 517, 497), (527, 528, 536, 535), (529, 524, 533, 537), (524, 522, 531, 533), (528, 529, 537, 536), (522, 526, 534, 531), (526, 523, 532, 534), (523, 521, 530, 532), (521, 527, 535, 530), (449, 512, 506, 452), (454, 505, 509, 456), (453, 501, 508, 451), (450, 514, 518, 463), (451, 508, 514, 450), (456, 509, 500, 458), (464, 519, 512, 449), (458, 500, 499, 460), (461, 515, 498, 459), (455, 502, 501, 453), (460, 499, 516, 462), (457, 504, 502, 455), (459, 498, 504, 457), (463, 518, 515, 461), (452, 506, 505, 454), (462, 516, 519, 464), (465, 467, 507, 497), (489, 511, 544, 496), (493, 541, 511, 489), (492, 540, 542, 494), (490, 538, 540, 492), (467, 470, 513, 507), (487, 482, 530, 535), (482, 484, 532, 530), (484, 486, 534, 532), (485, 481, 537, 533), (481, 488, 536, 537), (491, 539, 541, 493), (495, 543, 538, 490), (472, 471, 517, 520), (471, 465, 497, 517), (468, 469, 525, 510), (477, 524, 529, 473), (470, 466, 503, 513), (466, 468, 510, 503), (473, 529, 528, 480), (486, 483, 531, 534), (478, 526, 522, 475), (475, 522, 524, 477), (496, 544, 543, 495), (494, 542, 539, 491), (480, 528, 527, 479), (479, 527, 521, 474), (483, 485, 533, 531), (488, 487, 535, 536), (469, 472, 520, 525), (476, 523, 526, 478), (474, 521, 523, 476), (546, 555, 557, 559), (560, 558, 554, 551), (552, 551, 549, 550), (554, 553, 547, 548), (555, 556, 558, 557), (550, 549, 564, 563), (558, 556, 553, 554), (546, 545, 556, 555), (556, 545, 552, 553), (559, 560, 545, 546), (557, 558, 560, 559), (545, 560, 551, 552), (553, 552, 550, 547), (551, 554, 548, 549), (562, 563, 564, 561), (547, 550, 563, 562), (549, 548, 561, 564), (548, 547, 562, 561), (581, 582, 567, 568), (580, 581, 568, 565), (582, 579, 566, 567), (567, 566, 565, 568), (578, 575, 581, 580), (576, 577, 579, 582), (584, 569, 578, 577), (572, 571, 569, 570), (570, 569, 584, 583), (573, 584, 577, 576), (583, 584, 573, 574), (571, 573, 576, 575), (579, 580, 565, 566), (574, 573, 571, 572), (575, 576, 582, 581), (577, 578, 580, 579), (569, 571, 575, 578), (583, 574, 572, 570), (601, 602, 587, 588), (600, 601, 588, 585), (602, 599, 586, 587), (587, 586, 585, 588), (598, 595, 601, 600), (596, 597, 599, 602), (604, 589, 598, 597), (592, 591, 589, 590), (590, 589, 604, 603), (593, 604, 597, 596), (603, 604, 593, 594), (591, 593, 596, 595), (599, 600, 585, 586), (594, 593, 591, 592), (595, 596, 602, 601), (597, 598, 600, 599), (589, 591, 595, 598), (603, 594, 592, 590), (621, 622, 607, 608), (620, 621, 608, 605), (622, 619, 606, 607), (607, 606, 605, 608), (618, 615, 621, 620), (616, 617, 619, 622), (624, 609, 618, 617), (612, 611, 609, 610), (610, 609, 624, 623), (613, 624, 617, 616), (623, 624, 613, 614), (611, 613, 616, 615), (619, 620, 605, 606), (614, 613, 611, 612), (615, 616, 622, 621), (617, 618, 620, 619), (609, 611, 615, 618), (623, 614, 612, 610), (626, 635, 647, 648), (640, 638, 634, 631), (632, 631, 629, 630), (634, 633, 627, 628), (635, 636, 638, 637), (630, 629, 644, 643), (638, 636, 633, 634), (626, 625, 636, 635), (636, 625, 632, 633), (639, 640, 625, 626), (637, 638, 640, 639), (625, 640, 631, 632), (633, 632, 630, 627), (631, 634, 628, 629), (642, 643, 644, 641), (627, 630, 643, 642), (629, 628, 641, 644), (628, 627, 642, 641), (648, 647, 645, 646), (635, 637, 645, 647), (637, 639, 646, 645), (639, 626, 648, 646), (649, 650, 652, 651), (651, 652, 654, 653), (650, 654, 657, 656), (653, 654, 650, 649), (649, 651, 653), (656, 657, 660, 659), (654, 652, 655, 657), (652, 650, 656, 655), (659, 660, 663, 662), (657, 655, 658, 660), (655, 656, 659, 658), (662, 663, 666, 665), (660, 658, 661, 663), (658, 659, 662, 661), (664, 665, 666), (663, 661, 664, 666), (661, 662, 665, 664), (667, 669, 670, 668), (669, 671, 672, 670), (668, 674, 675, 672), (671, 667, 668, 672), (667, 671, 669), (674, 677, 678, 675), (672, 675, 673, 670), (670, 673, 674, 668), (677, 680, 681, 678), (675, 678, 676, 673), (673, 676, 677, 674), (680, 683, 684, 681), (678, 681, 679, 676), (676, 679, 680, 677), (682, 684, 683), (681, 684, 682, 679), (679, 682, 683, 680)])
me_cylinder.use_remesh_preserve_volume = False
me_cylinder.use_remesh_preserve_attributes = False
me_cylinder.use_mirror_vertex_groups = False
me_cylinder.update()
me_cube_005 = bpy.data.meshes.new('Cube.005')
me_cube_005.from_pydata([(-0.7708, -0.4528, -0.3112), (-0.7708, -0.4591, 0.5532), (-0.7708, 0.3093, -0.2626), (-0.7708, 0.3041, 0.5364), (0.413, -0.5268, -0.9846), (0.544, -0.4521, 0.614), (0.3211, 0.3829, -0.7333), (0.3211, 0.3772, 0.6155), (-0.798, -0.07552, -0.5142), (-0.798, -0.5814, 0.1265), (-0.798, -0.07749, 0.75), (-0.798, 0.4284, 0.1319), (-0.1973, 0.3428, -0.3845), (-0.1973, 0.3376, 0.5237), (0.4203, 0.4689, -0.1481), (0.4203, -0.07568, -1.259), (0.4203, -0.07819, 0.8788), (0.7646, -0.6927, -0.1972), (-0.1973, -0.4867, -0.4368), (-0.1973, -0.4931, 0.5417), (-0.191, -0.07773, 0.7831), (-0.191, -0.07594, -0.6063), (-0.191, -0.6389, 0.06416), (0.6557, -0.07826, -0.184), (-0.191, 0.4852, 0.06913), (-2.959, -0.06859, -0.5176), (-1.564, -0.07334, -0.3932), (-1.529, -0.4186, -0.2744), (-1.564, -0.5279, 0.1286), (-1.529, -0.4245, 0.518), (-1.564, -0.07508, 0.699), (-1.529, 0.2744, 0.5023), (-1.564, 0.3795, 0.1334), (-1.529, 0.2793, -0.2284), (-3.922, -0.06555, -0.4155), (-2.925, -0.4291, -0.3763), (-2.959, -0.5446, 0.07338), (-2.925, -0.4352, 0.5062), (-2.959, -0.07053, 0.6305), (-2.925, 0.2941, 0.4885), (-2.959, 0.4055, 0.07898), (-2.925, 0.2991, -0.3272), (-4.409, -0.06379, -0.4361), (-3.888, -0.3976, -0.2996), (-3.922, -0.5025, 0.1033), (-3.888, -0.4033, 0.487), (-3.922, -0.0672, 0.6646), (-3.888, 0.2689, 0.4714), (-3.922, 0.3697, 0.1082), (-3.888, 0.2736, -0.254), (-4.374, -0.4289, -0.3121), (-4.409, -0.546, 0.114), (-4.374, -0.4351, 0.527), (-4.409, -0.06575, 0.7175), (-4.374, 0.3036, 0.5105), (-4.409, 0.4164, 0.1195), (-4.374, 0.3086, -0.264), (-5.769, -0.05944, -0.3002), (-5.072, -0.06172, -0.3636), (-5.025, -0.3875, -0.2661), (-5.072, -0.4815, 0.1119), (-5.025, -0.393, 0.4806), (-5.072, -0.06339, 0.6378), (-5.025, 0.2661, 0.466), (-5.072, 0.3564, 0.1166), (-5.025, 0.2706, -0.2237), (-5.677, -0.3652, -0.245), (-5.769, -0.4217, 0.1088), (-5.677, -0.37, 0.4586), (-5.769, -0.06108, 0.5602), (-5.677, 0.2475, 0.4458), (-5.769, 0.3012, 0.1134), (-5.677, 0.2514, -0.2079), (-7.947, -0.04958, -0.2604), (-5.531, -0.05899, -0.5403), (-5.478, -0.5029, -0.4107), (-5.467, -0.7211, 0.103), (-5.478, -0.5099, 0.6108), (-5.507, -0.06137, 0.7585), (-5.478, 0.3866, 0.5923), (-5.613, 0.5995, 0.1096), (-5.478, 0.3924, -0.3506), (-7.866, -0.3163, -0.2122), (-7.947, -0.3657, 0.09643), (-7.866, -0.3205, 0.4016), (-7.947, -0.05101, 0.4903), (-7.866, 0.2182, 0.3905), (-7.947, 0.2651, 0.1004), (-7.866, 0.2216, -0.1799), (-8.115, -0.04873, -0.2957), (-8.023, -0.3512, -0.2036), (-8.21, -0.5197, 0.09381), (-8.023, -0.3559, 0.3873), (-8.115, -0.05035, 0.5104), (-8.023, 0.2549, 0.3822), (-8.115, 0.4295, 0.09832), (-8.023, 0.2588, -0.2195), (-8.847, -0.1023, -0.1955), (-8.698, -0.6865, -0.1678), (-8.747, -0.8963, 0.09491), (-8.712, -0.7093, 0.3565), (-8.847, -0.104, 0.4099), (-8.767, 0.2936, 0.3836), (-8.859, 0.5959, 0.09973), (-8.767, 0.2975, -0.2181), (-8.88, -0.5858, 0.121), (-8.804, -0.573, -0.2255), (-8.817, -0.5635, 0.4235), (-8.781, -0.8279, 0.2765), (-8.774, -0.8113, -0.107), (-9.166, -1.061, 0.07495), (-9.432, -1.135, 0.06747), (-9.539, -0.8626, 0.07262), (-8.983, -1.004, 0.08545), (-9.111, -0.7349, 0.09131), (-9.002, -0.9206, 0.2653), (-8.987, -0.9051, -0.1358), (-9.046, -0.7866, -0.167), (-9.066, -0.8042, 0.2675), (-9.342, -0.8208, 0.07988), (-9.204, -1.004, 0.2332), (-9.193, -0.9876, -0.08288), (-9.275, -0.8843, -0.08074), (-9.288, -0.9019, 0.2354), (-9.45, -1.072, 0.2225), (-9.435, -1.059, -0.0871), (-9.612, -0.9968, 0.06812), (-9.487, -0.9403, -0.08336), (-9.503, -0.9543, 0.2233), (-9.393, -0.2407, -0.1161), (-9.393, -0.2423, 0.3369), (-9.314, 0.3551, 0.2875), (-9.285, 0.6058, 0.1003), (-9.314, 0.3588, -0.1093), (-9.325, -0.575, 0.1148), (-9.312, -0.5071, -0.1185), (-9.328, -0.498, 0.2773), (-9.35, 0.05663, 0.3683), (-9.346, 0.06499, -0.08068), (-9.827, -0.5668, 0.2662), (-9.878, -0.3656, 0.2746), (-9.877, -0.3638, -0.06612), (-9.815, -0.574, -0.07736), (-9.825, -0.6089, 0.1061), (-10.24, -0.6179, 0.2261), (-10.28, -0.4592, 0.2124), (-10.28, -0.4831, -0.06409), (-10.23, -0.6236, -0.04521), (-10.23, -0.6353, 0.09964), (-10.33, -0.607, 0.165), (-10.35, -0.5204, 0.1423), (-10.35, -0.5201, 0.0018), (-10.33, -0.6101, 0.01729), (-10.33, -0.6161, 0.09612), (-9.574, -0.2381, -0.06541), (-9.574, -0.2394, 0.2626), (-9.586, 0.015, 0.2999), (-9.585, 0.02236, -0.0293), (-10.09, -0.2439, -0.04972), (-10.09, -0.245, 0.2513), (-10.1, -0.03322, 0.2468), (-10.09, -0.0271, -0.02491), (-10.45, -0.2463, -0.03681), (-10.45, -0.2473, 0.2388), (-10.46, -0.05335, 0.2537), (-10.46, -0.04774, -0.01408), (-10.57, -0.2046, 0.04852), (-10.57, -0.2051, 0.1792), (-10.57, -0.1008, 0.1494), (-10.57, -0.09785, 0.04334), (-9.585, 0.325, 0.2493), (-9.585, 0.3279, -0.06327), (-9.601, 0.09656, 0.2821), (-9.6, 0.1031, -0.03788), (-9.958, 0.3043, 0.2068), (-9.959, 0.3211, -0.03871), (-9.973, 0.1239, 0.2312), (-9.971, 0.1295, -0.01693), (-10.32, 0.3133, 0.2159), (-10.32, 0.3155, -0.02508), (-10.33, 0.1481, 0.2413), (-10.33, 0.1422, -0.005621), (-10.4, 0.2741, 0.1431), (-10.4, 0.2754, 0.05095), (-10.4, 0.1809, 0.1778), (-10.4, 0.1836, 0.04717), (-9.476, 0.4306, 0.2549), (-9.451, 0.6442, 0.09917), (-9.476, 0.4337, -0.0751), (-9.667, 0.4723, 0.2286), (-9.627, 0.6554, 0.09866), (-9.666, 0.475, -0.0559), (-9.956, 0.5248, 0.2278), (-9.919, 0.6963, 0.09857), (-9.956, 0.5274, -0.0171), (-10.04, 0.5784, 0.1751), (-10.02, 0.6598, 0.09664), (-10.04, 0.5799, 0.008793)], [], [(8, 0, 27, 26), (24, 13, 7, 14), (23, 16, 5, 17), (22, 19, 1, 9), (21, 15, 4, 18), (20, 10, 1, 19), (16, 20, 19, 5), (7, 13, 20, 16), (13, 3, 10, 20), (8, 21, 18, 0), (2, 12, 21, 8), (12, 6, 15, 21), (18, 22, 9, 0), (4, 17, 22, 18), (17, 5, 19, 22), (15, 23, 17, 4), (6, 14, 23, 15), (14, 7, 16, 23), (12, 24, 14, 6), (2, 11, 24, 12), (11, 3, 13, 24), (10, 3, 31, 30), (0, 9, 28, 27), (3, 11, 32, 31), (26, 27, 35, 25), (30, 31, 39, 38), (33, 26, 25, 41), (29, 30, 38, 37), (1, 10, 30, 29), (11, 2, 33, 32), (2, 8, 26, 33), (9, 1, 29, 28), (38, 39, 47, 46), (41, 25, 34, 49), (37, 38, 46, 45), (36, 37, 45, 44), (31, 32, 40, 39), (27, 28, 36, 35), (32, 33, 41, 40), (28, 29, 37, 36), (44, 45, 52, 51), (48, 49, 56, 55), (43, 44, 51, 50), (47, 48, 55, 54), (25, 35, 43, 34), (39, 40, 48, 47), (35, 36, 44, 43), (40, 41, 49, 48), (50, 51, 60, 59), (54, 55, 64, 63), (42, 50, 59, 58), (53, 54, 63, 62), (45, 46, 53, 52), (49, 34, 42, 56), (46, 47, 54, 53), (34, 43, 50, 42), (58, 59, 66, 57), (62, 63, 70, 69), (65, 58, 57, 72), (61, 62, 69, 68), (55, 56, 65, 64), (51, 52, 61, 60), (52, 53, 62, 61), (56, 42, 58, 65), (72, 57, 74, 81), (68, 69, 78, 77), (67, 68, 77, 76), (71, 72, 81, 80), (63, 64, 71, 70), (59, 60, 67, 66), (64, 65, 72, 71), (60, 61, 68, 67), (76, 77, 84, 83), (80, 81, 88, 87), (75, 76, 83, 82), (79, 80, 87, 86), (69, 70, 79, 78), (57, 66, 75, 74), (70, 71, 80, 79), (66, 67, 76, 75), (86, 87, 95, 94), (73, 82, 90, 89), (85, 86, 94, 93), (88, 73, 89, 96), (77, 78, 85, 84), (81, 74, 73, 88), (78, 79, 86, 85), (74, 75, 82, 73), (89, 90, 98, 106, 97), (93, 94, 102, 101), (96, 89, 97, 104), (92, 93, 101, 107, 100), (82, 83, 91, 90), (87, 88, 96, 95), (83, 84, 92, 91), (84, 85, 93, 92), (98, 109, 106), (107, 105, 114, 118), (94, 95, 103, 102), (90, 91, 99, 109, 98), (95, 96, 104, 103), (91, 92, 100, 108, 99), (126, 128, 112), (126, 124, 128), (108, 107, 118, 115), (106, 109, 116, 117), (108, 100, 107), (99, 108, 115, 113), (105, 106, 117, 114), (109, 99, 113, 116), (114, 117, 122, 119), (116, 113, 110, 121), (118, 114, 119, 123), (115, 118, 123, 120), (117, 116, 121, 122), (113, 115, 120, 110), (120, 123, 128, 124), (122, 121, 125, 127), (110, 120, 124, 111), (119, 122, 127, 112), (121, 110, 111, 125), (123, 119, 112, 128), (111, 124, 126), (127, 126, 112), (127, 125, 126), (125, 111, 126), (103, 104, 133, 132), (107, 136, 134, 105), (101, 130, 136, 107), (97, 129, 138, 133, 104), (106, 105, 134, 135), (102, 131, 137, 130, 101), (106, 135, 129, 97), (102, 103, 132, 131), (135, 134, 143, 142), (133, 131, 186, 188), (137, 138, 157, 156), (140, 141, 146, 145), (138, 137, 172, 173), (130, 129, 141, 140), (129, 135, 142, 141), (136, 130, 140, 139), (134, 136, 139, 143), (144, 145, 150, 149), (143, 139, 144, 148), (139, 140, 145, 144), (142, 143, 148, 147), (141, 142, 147, 146), (149, 150, 151, 152, 153), (147, 148, 153, 152), (146, 147, 152, 151), (145, 146, 151, 150), (148, 144, 149, 153), (155, 156, 160, 159), (130, 137, 156, 155), (129, 130, 155, 154), (138, 129, 154, 157), (160, 161, 165, 164), (157, 154, 158, 161), (156, 157, 161, 160), (154, 155, 159, 158), (163, 164, 168, 167), (158, 159, 163, 162), (159, 160, 164, 163), (161, 158, 162, 165), (167, 168, 169, 166), (165, 162, 166, 169), (164, 165, 169, 168), (162, 163, 167, 166), (173, 172, 176, 177), (133, 138, 173, 171), (131, 133, 171, 170), (137, 131, 170, 172), (175, 177, 181, 179), (170, 171, 175, 174), (171, 173, 177, 175), (172, 170, 174, 176), (181, 180, 184, 185), (176, 174, 178, 180), (177, 176, 180, 181), (174, 175, 179, 178), (184, 182, 183, 185), (178, 179, 183, 182), (179, 181, 185, 183), (180, 178, 182, 184), (188, 186, 189, 191), (131, 132, 187, 186), (132, 133, 188, 187), (191, 189, 192, 194), (186, 187, 190, 189), (187, 188, 191, 190), (194, 192, 195, 197), (189, 190, 193, 192), (190, 191, 194, 193), (196, 197, 195), (192, 193, 196, 195), (193, 194, 197, 196)])
me_cube_005.use_remesh_preserve_volume = False
me_cube_005.use_remesh_preserve_attributes = False
me_cube_005.use_mirror_vertex_groups = False
me_cube_005.update()
me_cube_004 = bpy.data.meshes.new('Cube.004')
me_cube_004.from_pydata([(0.4328, -0.3915, -1.299), (0.6452, -0.2287, 1.008), (0.4943, 0.1753, -1.311), (0.7068, 0.455, 0.8026), (0.0, 0.2247, -1.416), (-7.451e-09, 0.5044, 0.8668), (0.651, 0.323, -0.09707), (0.5963, -0.1323, -1.323), (0.5894, -0.4644, 0.1222), (0.0, -0.5122, -1.404), (0.0, -0.1364, -1.507), (0.0, -0.504, -0.03294), (0.0, 0.4065, -0.2805), (0.417, 0.5083, 0.8684), (0.5364, 0.2054, -0.5439), (0.5963, 0.04245, -1.334), (0.4748, -0.3972, -0.5235), (0.3224, -0.4848, -1.404), (0.3224, 0.2454, -1.419), (0.7187, 0.3874, 0.2204), (0.573, -0.2699, -1.332), (0.6572, -0.4264, 0.6231), (0.1156, -0.2697, -1.515), (0.0, 0.05171, -1.519), (0.3176, -0.1269, -1.48), (0.3925, -0.4674, 0.04627), (0.0, -0.5449, -0.7854), (0.0, -0.5517, 0.6086), (0.6611, -0.1425, -0.483), (0.3925, 0.4093, -0.1993), (0.0, 0.2964, -0.8176), (0.0, 0.4825, 0.1788), (0.3474, 0.2992, -0.7216), (0.6611, 0.03294, -0.4867), (0.6227, -0.2699, -0.4911), (0.4123, -0.5457, 0.5902), (0.3474, -0.5033, -0.7019), (0.3176, 0.04209, -1.492), (0.3592, -0.2561, -1.489), (0.4123, 0.5015, 0.1829), (0.8128, 0.003023, 1.039), (0.6935, -0.03633, 1.08), (0.8099, -0.06223, 1.034), (0.8161, -0.1, 0.2855), (0.7963, -0.1902, 0.3329), (0.7836, -0.1626, 0.04047), (0.7939, -0.1555, 0.953), (0.7109, -0.1498, 1.053), (0.8188, 0.1438, 0.934), (0.7887, 0.2931, 0.9856), (0.7805, -0.2706, 0.4661), (0.6953, -0.3643, 0.06242), (0.7727, 0.1187, 0.002416), (0.8379, 0.04891, 0.3411), (0.6752, -0.06764, 0.592), (0.8523, 0.1872, 0.7071), (0.8736, 0.1785, 0.5416), (0.853, 0.2429, 0.4451), (0.7836, -0.2399, 0.781), (0.7578, -0.3381, 0.5996), (0.7864, -0.2721, 0.6364), (0.1892, -0.3393, 0.9917), (0.4306, -0.3209, 1.053), (0.275, -0.2833, 1.056), (0.4339, -0.03375, 1.175), (0.3053, 0.05846, 1.155), (0.4326, 0.3165, 1.091), (0.1857, 0.2779, 1.092), (0.2752, 0.2151, 1.119), (0.4528, -0.1056, 1.144), (0.3177, -0.1068, 1.144), (0.0, 0.3247, 1.064), (-5.588e-09, 0.4065, 0.9995), (-2.825e-09, -0.475, 0.7844), (0.0, -0.3875, 0.9246), (0.275, -0.2782, 1.019), (0.1892, -0.3342, 0.9546), (0.1857, 0.283, 1.055), (0.2752, 0.2202, 1.082), (0.3178, -0.1017, 1.107), (4.975e-05, -0.2672, 1.024), (0.3053, 0.06357, 1.118), (4.975e-05, 0.08381, 1.119), (4.975e-05, 0.197, 1.092), (4.975e-05, -0.09845, 1.113), (4.975e-05, 0.3298, 1.027), (4.975e-05, -0.3824, 0.8875)], [], [(39, 13, 3, 19), (21, 1, 62, 35), (38, 20, 0, 17), (62, 63, 61, 74, 73), (47, 69, 62, 1), (37, 15, 7, 24), (36, 25, 11, 26), (51, 59, 21, 8), (59, 47, 1, 21), (53, 56, 54, 43), (32, 29, 6, 14), (18, 32, 14, 2), (4, 30, 32, 18), (30, 12, 29, 32), (14, 6, 52, 33), (34, 51, 8, 16), (15, 33, 28, 7), (2, 14, 33, 15), (56, 55, 48, 40, 54), (20, 34, 16, 0), (7, 28, 34, 20), (33, 52, 45, 28), (25, 35, 27, 11), (8, 21, 35, 25), (35, 62, 73, 27), (17, 36, 26, 9), (0, 16, 36, 17), (16, 8, 25, 36), (23, 37, 24, 10), (4, 18, 37, 23), (18, 2, 15, 37), (49, 66, 64, 41), (19, 3, 49, 57), (3, 13, 66, 49), (74, 61, 76, 86), (22, 38, 17, 9), (10, 24, 38, 22), (24, 7, 20, 38), (6, 19, 57, 52), (28, 45, 51, 34), (29, 39, 19, 6), (12, 31, 39, 29), (31, 5, 13, 39), (40, 41, 42), (43, 44, 45), (42, 46, 58, 60, 54, 40), (55, 56, 57), (58, 59, 60), (49, 41, 40, 48), (53, 43, 45, 52), (41, 47, 46, 42), (44, 50, 51, 45), (43, 54, 60, 50, 44), (56, 53, 52, 57), (48, 55, 57, 49), (59, 51, 50, 60), (47, 59, 58, 46), (13, 5, 72, 66), (41, 64, 69, 47), (70, 65, 81, 79), (65, 70, 69, 64), (67, 68, 66, 72, 71), (68, 65, 64, 66), (63, 62, 69, 70), (67, 71, 85, 77), (78, 83, 82, 81), (76, 75, 80, 86), (79, 84, 80, 75), (82, 84, 79, 81), (77, 85, 83, 78), (65, 68, 78, 81), (63, 70, 79, 75), (61, 63, 75, 76), (68, 67, 77, 78)])
me_cube_004.use_remesh_preserve_volume = False
me_cube_004.use_remesh_preserve_attributes = False
me_cube_004.use_mirror_vertex_groups = False
me_cube_004.update()
me_cube_001 = bpy.data.meshes.new('Cube.001')
me_cube_001.from_pydata([(0.8172, -0.3699, -0.7637), (0.4652, -0.2273, 0.7891), (0.938, 0.3378, -0.7618), (0.4197, 0.3419, 0.9852), (0.2109, 0.2471, -0.8028), (0.0, 0.4126, 0.9834), (0.6137, 0.3509, -0.02438), (0.9158, -0.04355, -0.8901), (0.5435, 0.01137, 1.047), (0.6159, -0.3155, -0.02254), (0.2897, -0.2011, -0.6702), (-1.121e-05, -0.3179, 0.7716), (0.3452, -0.03062, -0.9083), (0.09074, -0.1723, -0.2327), (0.7467, 0.007817, -0.008171), (0.08822, 0.2459, -0.2372), (0.2807, 0.395, 0.9905), (0.784, 0.3644, -0.3679), (0.9749, 0.1593, -0.878), (0.4537, -0.1389, 1.024), (0.747, -0.356, -0.4601), (0.5963, -0.3738, -0.7933), (0.6338, 0.4046, -0.8358), (0.5292, 0.3891, 0.3575), (0.8755, -0.2277, -0.8168), (0.5412, 0.2289, 1.024), (0.5308, -0.2831, 0.3594), (0.2794, -0.3132, 0.7912), (-4.544e-05, -0.304, 1.006), (0.3174, -0.1198, -0.7929), (0.2317, 0.1129, -0.8371), (0.3529, -0.3395, -0.09891), (0.2196, -0.2101, -0.4573), (0.0, -0.2363, 0.03389), (0.726, -0.1788, -0.009813), (0.7244, 0.202, -0.009694), (0.8815, -0.00732, -0.4593), (0.6089, 0.0105, 0.4255), (0.3518, 0.3849, -0.1039), (0.1618, 0.2754, -0.4539), (0.0, 0.3017, 0.03321), (0.01777, 0.03784, -0.1799), (0.4532, 0.4341, -0.373), (0.5981, 0.2242, 0.4007), (0.8969, 0.1827, -0.4058), (0.8539, -0.2046, -0.4675), (0.3112, -0.3292, 0.2497), (0.4884, -0.3852, -0.4638), (0.274, -0.2674, 1.017), (0.6501, -0.2312, -0.9379), (0.5991, -0.1895, 0.3996), (0.3102, 0.4395, 0.2483), (0.1343, 0.06135, -0.5073), (0.7909, 0.1315, -0.8551), (0.7229, 0.2061, -0.8212), (0.6142, 0.2434, -0.8309), (0.4797, 0.1996, -0.8139), (0.7318, -0.08914, -0.8902), (0.776, -0.002385, -0.9), (0.4235, 0.1119, -0.858), (0.4469, 0.005692, -0.8865), (0.5101, -0.07062, -0.8638), (0.6286, -0.09995, -0.8952), (0.8044, 0.1315, -0.9532), (0.7364, 0.2061, -0.9532), (0.6277, 0.2434, -0.9532), (0.4932, 0.1996, -0.9532), (0.7452, -0.08914, -0.9532), (0.7895, -0.002385, -0.9532), (0.437, 0.1119, -0.9532), (0.4604, 0.005692, -0.9532), (0.5236, -0.07062, -0.9532), (0.6421, -0.09995, -0.9532), (0.8189, 0.137, -0.9946), (0.7454, 0.2178, -0.9946), (0.6278, 0.2581, -0.9946), (0.4823, 0.2107, -0.9946), (0.755, -0.1016, -0.9946), (0.8029, -0.007774, -0.9946), (0.4216, 0.1159, -0.9946), (0.4469, 0.0009629, -0.9946), (0.5152, -0.08158, -0.9946), (0.6434, -0.1133, -0.9946), (0.8546, 0.1505, -0.8783), (0.7675, 0.2462, -0.8437), (0.6282, 0.294, -0.8948), (0.4558, 0.2378, -0.8404), (0.7788, -0.1321, -0.9116), (0.8355, -0.02095, -0.9126), (0.3839, 0.1255, -0.8997), (0.4139, -0.0106, -0.9059), (0.4948, -0.1084, -0.8839), (0.6466, -0.146, -0.9335), (0.4545, 0.3569, 0.7725), (0.5622, 0.2271, 0.794), (0.5078, -0.1577, 0.7915), (0.5694, 0.01102, 0.8015), (0.2893, 0.408, 0.7742), (0.0, 0.3869, 0.7631), (0.3502, 0.3684, 0.9879), (0.4575, -0.1684, 0.9359), (0.5424, 0.1201, 1.036), (0.1372, -0.3156, 0.8212), (-3.403e-05, -0.3087, 0.9417), (0.1404, 0.4038, 0.9869), (0.4986, -0.06379, 1.035), (0.4805, 0.2854, 1.005), (0.3693, -0.2718, 0.79), (0.2758, -0.2827, 0.9359), (0.3639, -0.2032, 1.021), (0.4313, 0.3469, 0.9359), (0.5482, 0.2283, 0.9359), (0.4718, -0.1452, 0.9359), (0.5521, 0.01125, 0.9359), (0.5658, 0.1195, 0.7977), (0.538, -0.07477, 0.7963), (0.4853, -0.2031, 0.7904), (0.5066, 0.2941, 0.7827), (0.2836, 0.3993, 0.9359), (0.0, 0.4041, 0.9359), (0.3768, 0.3809, 0.7732), (0.1431, 0.3974, 0.7686), (0.1408, 0.4017, 0.9359), (0.3633, 0.371, 0.9359), (0.4849, 0.2925, 0.9359), (0.5102, -0.07045, 0.9359), (0.5501, 0.1237, 0.9359), (0.3599, -0.2299, 0.9359), (0.1349, -0.2959, 0.8989), (0.4651, -0.1854, 0.9359), (0.4734, -0.2488, 0.7891), (0.1203, -0.3438, 0.8212), (0.0, -0.3463, 0.7716), (0.0, -0.3363, 0.9417), (0.3702, -0.2967, 0.79), (0.2734, -0.3412, 0.7912), (0.2695, -0.3084, 0.9359), (0.4369, 0.3692, 0.9359), (0.4618, 0.38, 0.7725), (0.5628, 0.2416, 0.9359), (0.5778, 0.2404, 0.794), (0.4804, -0.1604, 0.9359), (0.5192, -0.1739, 0.7915), (0.567, 0.007998, 0.9359), (0.5855, 0.007753, 0.8015), (0.5817, 0.1245, 0.7977), (0.5518, -0.08459, 0.7963), (0.495, -0.2227, 0.7904), (0.5179, 0.3124, 0.7827), (0.2779, 0.4257, 0.9359), (0.2841, 0.435, 0.7742), (0.0, 0.4308, 0.9359), (0.0, 0.4123, 0.7631), (0.3782, 0.4058, 0.7732), (0.1266, 0.4236, 0.7686), (0.1242, 0.4283, 0.9359), (0.3637, 0.3952, 0.9359), (0.4946, 0.3107, 0.9359), (0.5218, -0.07994, 0.9359), (0.5648, 0.129, 0.9359), (0.36, -0.2515, 0.9359), (0.1179, -0.3226, 0.8989)], [], [(51, 97, 120, 93, 23), (50, 95, 116, 1, 26), (49, 24, 0, 21), (18, 7, 58, 53), (47, 31, 13, 32), (46, 27, 102, 11, 33), (45, 34, 9, 20), (44, 35, 14, 36), (43, 94, 114, 96, 37), (42, 38, 6, 17), (12, 29, 52, 30), (22, 42, 17, 2), (4, 39, 42, 22), (39, 15, 38, 42), (35, 43, 37, 14), (6, 23, 43, 35), (23, 93, 117, 94, 43), (18, 44, 36, 7), (2, 17, 44, 18), (17, 6, 35, 44), (24, 45, 20, 0), (7, 36, 45, 24), (36, 14, 34, 45), (31, 46, 33, 13), (9, 26, 46, 31), (26, 1, 107, 27, 46), (21, 47, 32, 10), (0, 20, 47, 21), (20, 9, 31, 47), (29, 12, 60, 61), (4, 22, 55, 56), (12, 30, 59, 60), (127, 108, 136, 160), (29, 49, 21, 10), (2, 18, 53, 54), (24, 49, 62, 57), (34, 50, 26, 9), (14, 37, 50, 34), (37, 96, 115, 95, 50), (38, 51, 23, 6), (15, 40, 51, 38), (40, 98, 121, 97, 51), (33, 40, 41), (39, 52, 15), (52, 29, 10), (30, 52, 4), (10, 32, 52), (4, 52, 39), (13, 52, 32), (41, 52, 13), (15, 52, 41), (41, 13, 33), (41, 40, 15), (49, 29, 61, 62), (30, 4, 56, 59), (22, 2, 54, 55), (7, 24, 57, 58), (61, 71, 70, 60), (60, 70, 69, 59), (54, 64, 63, 53), (59, 69, 66, 56), (53, 63, 68, 58), (56, 66, 65, 55), (62, 72, 71, 61), (55, 65, 64, 54), (58, 68, 67, 57), (57, 67, 72, 62), (64, 74, 73, 63), (79, 89, 86, 76), (69, 79, 76, 66), (63, 73, 78, 68), (66, 76, 75, 65), (72, 82, 81, 71), (65, 75, 74, 64), (68, 78, 77, 67), (67, 77, 82, 72), (71, 81, 80, 70), (70, 80, 79, 69), (58, 57, 62, 61, 60, 59, 56, 55, 54, 53), (73, 83, 88, 78), (76, 86, 85, 75), (82, 92, 91, 81), (75, 85, 84, 74), (78, 88, 87, 77), (77, 87, 92, 82), (81, 91, 90, 80), (80, 90, 89, 79), (74, 84, 83, 73), (126, 111, 25, 101, 8, 113), (97, 121, 154, 150), (100, 127, 160, 129), (11, 102, 131, 132), (122, 119, 5, 104, 16, 118), (123, 118, 16, 99, 3, 110), (100, 112, 19), (125, 113, 8, 105, 19, 112), (124, 110, 3, 106, 25, 111), (93, 120, 153, 138), (19, 109, 48, 108, 127, 100), (117, 93, 138, 148), (160, 136, 135, 134, 130, 129), (130, 147, 142, 141, 129), (144, 145, 140, 139, 159, 143), (140, 148, 138, 137, 157, 139), (138, 153, 150, 149, 156, 137), (150, 154, 152, 151, 155, 149), (142, 146, 144, 143, 158, 141), (161, 133, 132, 131), (122, 118, 149, 155), (27, 107, 134, 135), (120, 97, 150, 153), (119, 122, 155, 151), (108, 128, 161, 136), (121, 98, 152, 154), (123, 110, 137, 156), (128, 103, 133, 161), (118, 123, 156, 149), (124, 111, 139, 157), (110, 124, 157, 137), (96, 114, 145, 144), (102, 27, 135, 131), (112, 100, 129, 141), (95, 115, 146, 142), (125, 112, 141, 158), (1, 116, 147, 130), (113, 125, 158, 143), (114, 94, 140, 145), (94, 117, 148, 140), (126, 113, 143, 159), (115, 96, 144, 146), (111, 126, 159, 139), (116, 95, 142, 147), (107, 1, 130, 134), (131, 135, 136, 161), (28, 103, 128, 108, 48), (104, 5, 28, 48), (104, 48, 19, 16), (3, 16, 19, 8), (8, 101, 25, 3)])
me_cube_001.use_remesh_preserve_volume = False
me_cube_001.use_remesh_preserve_attributes = False
me_cube_001.use_mirror_vertex_groups = False
me_cube_001.update()
me_cube_003 = bpy.data.meshes.new('Cube.003')
me_cube_003.from_pydata([(-0.3013, -0.25, 0.0), (-0.3013, -0.25, 0.2125), (-0.3013, 0.1144, 0.0), (-0.3013, 0.1144, 0.3208), (0.1137, -0.25, 0.0), (0.1137, -0.25, 0.2125), (0.1986, 0.1144, 0.0), (0.1986, 0.1144, 0.3208), (-0.299, 0.736, 0.005325), (-0.299, 0.736, 0.4074), (-0.3165, 1.138, 0.0), (-0.3165, 1.138, 0.4215), (0.1977, 0.736, 0.005325), (0.1977, 0.736, 0.4074), (0.2151, 1.138, 0.0), (0.2151, 1.138, 0.4215), (-0.08382, 0.03299, 0.1682), (-0.08382, 0.7822, 0.3178), (-0.08382, 0.04155, 0.1253), (-0.08382, 0.7907, 0.2749), (-0.04595, 0.04583, 0.1038), (-0.04595, 0.795, 0.2535), (-0.008078, 0.04155, 0.1253), (-0.008078, 0.7907, 0.2749), (-0.008078, 0.03299, 0.1682), (-0.008078, 0.7822, 0.3178), (-0.04595, 0.02871, 0.1896), (-0.04595, 0.7779, 0.3392), (-0.1912, 0.7736, 0.3389), (-0.1912, 0.02445, 0.1893), (-0.1533, 0.7779, 0.3175), (-0.1533, 0.02873, 0.1679), (-0.1533, 0.7865, 0.2746), (-0.1533, 0.03729, 0.125), (-0.1912, 0.7908, 0.2532), (-0.1912, 0.04157, 0.1036), (-0.229, 0.7865, 0.2746), (-0.229, 0.03729, 0.125), (-0.229, 0.7779, 0.3175), (-0.229, 0.02873, 0.1679), (0.0757, 0.03224, 0.1699), (0.0757, 0.7814, 0.3195), (0.0757, 0.04081, 0.127), (0.0757, 0.79, 0.2766), (0.1136, 0.04509, 0.1056), (0.1136, 0.7943, 0.2552), (0.1514, 0.04081, 0.127), (0.1514, 0.79, 0.2766), (0.1514, 0.03224, 0.1699), (0.1514, 0.7814, 0.3195), (0.1136, 0.02796, 0.1913), (0.1136, 0.7771, 0.341), (-0.06296, 1.112, 0.3866), (-0.06296, 1.112, 0.5809), (0.07968, 1.03, 0.3866), (0.07968, 1.03, 0.5809), (0.07968, 0.8654, 0.3866), (0.07968, 0.8654, 0.5809), (-0.06296, 0.783, 0.3866), (-0.06296, 0.783, 0.5809), (-0.2056, 0.8654, 0.3866), (-0.2056, 0.8654, 0.5809), (-0.2056, 1.03, 0.3866), (-0.2056, 1.03, 0.5809), (0.03558, 1.005, 0.5809), (-0.06296, 1.062, 0.5809), (0.03558, 0.8909, 0.5809), (-0.06296, 0.834, 0.5809), (-0.1615, 0.8909, 0.5809), (-0.1615, 1.005, 0.5809), (0.02987, 1.035, 0.7383), (-0.06867, 1.091, 0.7263), (0.02987, 0.924, 0.7623), (-0.06867, 0.8684, 0.7743), (-0.1672, 0.924, 0.7623), (-0.1672, 1.035, 0.7383), (0.04033, 1.046, 0.7594), (-0.06867, 1.107, 0.7462), (0.04033, 0.923, 0.786), (-0.06867, 0.8614, 0.7993), (-0.1777, 0.923, 0.786), (-0.1777, 1.046, 0.7594), (0.03463, 1.078, 0.9077), (-0.07437, 1.14, 0.8944), (0.03463, 0.955, 0.9342), (-0.07437, 0.8935, 0.9475), (-0.1834, 0.955, 0.9342), (-0.1834, 1.078, 0.9077), (0.01771, 1.075, 0.9395), (-0.07437, 1.127, 0.9283), (0.01771, 0.971, 0.962), (-0.07437, 0.919, 0.9732), (-0.1665, 0.971, 0.962), (-0.1665, 1.075, 0.9395), (-0.005112, 1.107, 1.109), (-0.0972, 1.159, 1.12), (-0.005112, 1.003, 1.089), (-0.0972, 0.9507, 1.078), (-0.1893, 1.003, 1.089), (-0.1893, 1.107, 1.109), (-0.03935, 1.077, 1.261), (-0.1314, 1.129, 1.272), (-0.03935, 0.9724, 1.24), (-0.1314, 0.9203, 1.23), (-0.2235, 0.9724, 1.24), (-0.2235, 1.077, 1.261), (0.03811, 1.121, 1.27), (-0.1314, 1.217, 1.289), (0.03811, 0.9286, 1.232), (-0.1314, 0.8326, 1.212), (-0.301, 0.9286, 1.232), (-0.301, 1.121, 1.27), (0.03811, 1.082, 1.462), (-0.1314, 1.178, 1.481), (0.03811, 0.8902, 1.423), (-0.1314, 0.7942, 1.404), (-0.301, 0.8902, 1.423), (-0.301, 1.082, 1.462), (-0.04795, 1.033, 1.452), (-0.1314, 1.081, 1.461), (-0.04795, 0.9389, 1.433), (-0.1314, 0.8917, 1.423), (-0.2149, 0.9389, 1.433), (-0.2149, 1.033, 1.452), (-0.1934, 0.8441, 2.802), (-0.3197, 0.9155, 2.816), (-0.1934, 0.7011, 2.773), (-0.3197, 0.6296, 2.759), (-0.446, 0.7011, 2.773), (-0.446, 0.8441, 2.802), (-0.2937, 1.117, -0.1646), (-0.08355, 1.117, -0.1646), (-0.2937, 1.093, -0.2545), (-0.08355, 1.093, -0.2545), (-0.2937, 1.027, -0.3203), (-0.08355, 1.027, -0.3203), (-0.2937, 0.9371, -0.3443), (-0.08355, 0.9371, -0.3443), (-0.2937, 0.8472, -0.3203), (-0.08355, 0.8472, -0.3203), (-0.2937, 0.7814, -0.2545), (-0.08355, 0.7814, -0.2545), (-0.2937, 0.7573, -0.1646), (-0.08355, 0.7573, -0.1646), (-0.2937, 0.7814, -0.07467), (-0.08355, 0.7814, -0.07467), (-0.2937, 0.8472, -0.00886), (-0.08355, 0.8472, -0.00886), (-0.2937, 0.9371, 0.01523), (-0.08355, 0.9371, 0.01523), (-0.2937, 1.027, -0.00886), (-0.08355, 1.027, -0.00886), (-0.2937, 1.093, -0.07467), (-0.08355, 1.093, -0.07467), (-0.2937, 1.034, -0.1646), (-0.2937, 1.021, -0.2131), (-0.2937, 0.9856, -0.2486), (-0.2937, 0.9371, -0.2616), (-0.2937, 0.8885, -0.2486), (-0.2937, 0.853, -0.2131), (-0.2937, 0.84, -0.1646), (-0.2937, 0.853, -0.116), (-0.2937, 0.8885, -0.08048), (-0.2937, 0.9371, -0.06747), (-0.2937, 0.9856, -0.08048), (-0.2937, 1.021, -0.116), (-0.2575, 1.034, -0.1646), (-0.2575, 1.021, -0.2131), (-0.2575, 0.9856, -0.2486), (-0.2575, 0.9371, -0.2616), (-0.2575, 0.8885, -0.2486), (-0.2575, 0.853, -0.2131), (-0.2575, 0.84, -0.1646), (-0.2575, 0.853, -0.116), (-0.2575, 0.8885, -0.08048), (-0.2575, 0.9371, -0.06747), (-0.2575, 0.9856, -0.08048), (-0.2575, 1.021, -0.116), (0.1875, 1.117, -0.1646), (-0.02269, 1.117, -0.1646), (0.1875, 1.093, -0.2545), (-0.02269, 1.093, -0.2545), (0.1875, 1.027, -0.3203), (-0.02269, 1.027, -0.3203), (0.1875, 0.9371, -0.3443), (-0.02269, 0.9371, -0.3443), (0.1875, 0.8472, -0.3203), (-0.02269, 0.8472, -0.3203), (0.1875, 0.7814, -0.2545), (-0.02269, 0.7814, -0.2545), (0.1875, 0.7573, -0.1646), (-0.02269, 0.7573, -0.1646), (0.1875, 0.7814, -0.07467), (-0.02269, 0.7814, -0.07467), (0.1875, 0.8472, -0.00886), (-0.02269, 0.8472, -0.00886), (0.1875, 0.9371, 0.01523), (-0.02269, 0.9371, 0.01523), (0.1875, 1.027, -0.00886), (-0.02269, 1.027, -0.00886), (0.1875, 1.093, -0.07467), (-0.02269, 1.093, -0.07467), (0.1875, 1.034, -0.1646), (0.1875, 1.021, -0.2131), (0.1875, 0.9856, -0.2486), (0.1875, 0.9371, -0.2616), (0.1875, 0.8885, -0.2486), (0.1875, 0.853, -0.2131), (0.1875, 0.84, -0.1646), (0.1875, 0.853, -0.116), (0.1875, 0.8885, -0.08048), (0.1875, 0.9371, -0.06747), (0.1875, 0.9856, -0.08048), (0.1875, 1.021, -0.116), (0.1512, 1.034, -0.1646), (0.1512, 1.021, -0.2131), (0.1512, 0.9856, -0.2486), (0.1512, 0.9371, -0.2616), (0.1512, 0.8885, -0.2486), (0.1512, 0.853, -0.2131), (0.1512, 0.84, -0.1646), (0.1512, 0.853, -0.116), (0.1512, 0.8885, -0.08048), (0.1512, 0.9371, -0.06747), (0.1512, 0.9856, -0.08048), (0.1512, 1.021, -0.116), (-0.2718, 0.07977, -0.1284), (-0.1039, 0.07977, -0.1284), (-0.2718, 0.06052, -0.2002), (-0.1039, 0.06052, -0.2002), (-0.2718, 0.007939, -0.2528), (-0.1039, 0.007939, -0.2528), (-0.2718, -0.06389, -0.2721), (-0.1039, -0.06389, -0.2721), (-0.2718, -0.1357, -0.2528), (-0.1039, -0.1357, -0.2528), (-0.2718, -0.1883, -0.2002), (-0.1039, -0.1883, -0.2002), (-0.2718, -0.2076, -0.1284), (-0.1039, -0.2076, -0.1284), (-0.2718, -0.1883, -0.05658), (-0.1039, -0.1883, -0.05658), (-0.2718, -0.1357, -0.003994), (-0.1039, -0.1357, -0.003994), (-0.2718, -0.06389, 0.01525), (-0.1039, -0.06389, 0.01525), (-0.2718, 0.007939, -0.003994), (-0.1039, 0.007939, -0.003994), (-0.2718, 0.06052, -0.05658), (-0.1039, 0.06052, -0.05658), (-0.2718, 0.01369, -0.1284), (-0.2718, 0.003294, -0.1672), (-0.2718, -0.0251, -0.1956), (-0.2718, -0.06389, -0.206), (-0.2718, -0.1027, -0.1956), (-0.2718, -0.1311, -0.1672), (-0.2718, -0.1415, -0.1284), (-0.2718, -0.1311, -0.08962), (-0.2718, -0.1027, -0.06122), (-0.2718, -0.06389, -0.05083), (-0.2718, -0.0251, -0.06122), (-0.2718, 0.003293, -0.08962), (-0.2429, 0.01369, -0.1284), (-0.2429, 0.003294, -0.1672), (-0.2429, -0.0251, -0.1956), (-0.2429, -0.06389, -0.206), (-0.2429, -0.1027, -0.1956), (-0.2429, -0.1311, -0.1672), (-0.2429, -0.1415, -0.1284), (-0.2429, -0.1311, -0.08962), (-0.2429, -0.1027, -0.06122), (-0.2429, -0.06389, -0.05083), (-0.2429, -0.0251, -0.06122), (-0.2429, 0.003293, -0.08962), (0.1127, 0.07977, -0.1284), (-0.05525, 0.07977, -0.1284), (0.1127, 0.06052, -0.2002), (-0.05525, 0.06052, -0.2002), (0.1127, 0.007939, -0.2528), (-0.05525, 0.007939, -0.2528), (0.1127, -0.06389, -0.2721), (-0.05525, -0.06389, -0.2721), (0.1127, -0.1357, -0.2528), (-0.05525, -0.1357, -0.2528), (0.1127, -0.1883, -0.2002), (-0.05525, -0.1883, -0.2002), (0.1127, -0.2076, -0.1284), (-0.05525, -0.2076, -0.1284), (0.1127, -0.1883, -0.05658), (-0.05525, -0.1883, -0.05658), (0.1127, -0.1357, -0.003994), (-0.05525, -0.1357, -0.003994), (0.1127, -0.06389, 0.01525), (-0.05525, -0.06389, 0.01525), (0.1127, 0.007939, -0.003994), (-0.05525, 0.007939, -0.003994), (0.1127, 0.06052, -0.05658), (-0.05525, 0.06052, -0.05658), (0.1127, 0.01369, -0.1284), (0.1127, 0.003294, -0.1672), (0.1127, -0.0251, -0.1956), (0.1127, -0.06389, -0.206), (0.1127, -0.1027, -0.1956), (0.1127, -0.1311, -0.1672), (0.1127, -0.1415, -0.1284), (0.1127, -0.1311, -0.08962), (0.1127, -0.1027, -0.06122), (0.1127, -0.06389, -0.05083), (0.1127, -0.0251, -0.06122), (0.1127, 0.003293, -0.08962), (0.08373, 0.01369, -0.1284), (0.08373, 0.003294, -0.1672), (0.08373, -0.0251, -0.1956), (0.08373, -0.06389, -0.206), (0.08373, -0.1027, -0.1956), (0.08373, -0.1311, -0.1672), (0.08373, -0.1415, -0.1284), (0.08373, -0.1311, -0.08962), (0.08373, -0.1027, -0.06122), (0.08373, -0.06389, -0.05083), (0.08373, -0.0251, -0.06122), (0.08373, 0.003293, -0.08962), (-0.1062, 0.9885, -0.1625), (-0.003301, 0.9885, -0.1625), (-0.1062, 0.9628, -0.207), (-0.003301, 0.9628, -0.207), (-0.1062, 0.9113, -0.207), (-0.003301, 0.9113, -0.207), (-0.1062, 0.8856, -0.1625), (-0.003301, 0.8856, -0.1625), (-0.1062, 0.9113, -0.1179), (-0.003301, 0.9113, -0.1179), (-0.1062, 0.9628, -0.1179), (-0.003301, 0.9628, -0.1179), (-0.1339, -0.01393, -0.1308), (-0.03104, -0.01393, -0.1308), (-0.1339, -0.03966, -0.1753), (-0.03104, -0.03966, -0.1753), (-0.1339, -0.09111, -0.1753), (-0.03104, -0.09111, -0.1753), (-0.1339, -0.1168, -0.1308), (-0.03104, -0.1168, -0.1308), (-0.1339, -0.09111, -0.08619), (-0.03104, -0.09111, -0.08619), (-0.1339, -0.03966, -0.08619), (-0.03104, -0.03966, -0.08619)], [], [(0, 1, 3, 2), (2, 3, 7, 6), (6, 7, 5, 4), (4, 5, 1, 0), (2, 6, 4, 0), (7, 3, 1, 5), (8, 9, 11, 10), (10, 11, 15, 14), (14, 15, 13, 12), (12, 13, 9, 8), (10, 14, 12, 8), (15, 11, 9, 13), (27, 25, 23, 21, 19, 17), (17, 16, 26, 27), (19, 18, 16, 17), (24, 26, 16, 18, 20, 22), (21, 20, 18, 19), (23, 22, 20, 21), (25, 24, 22, 23), (27, 26, 24, 25), (28, 29, 31, 30), (30, 31, 33, 32), (32, 33, 35, 34), (34, 35, 37, 36), (31, 29, 39, 37, 35, 33), (36, 37, 39, 38), (38, 39, 29, 28), (28, 30, 32, 34, 36, 38), (51, 49, 47, 45, 43, 41), (41, 40, 50, 51), (43, 42, 40, 41), (48, 50, 40, 42, 44, 46), (45, 44, 42, 43), (47, 46, 44, 45), (49, 48, 46, 47), (51, 50, 48, 49), (52, 53, 55, 54), (54, 55, 57, 56), (56, 57, 59, 58), (58, 59, 61, 60), (53, 63, 69, 65), (60, 61, 63, 62), (62, 63, 53, 52), (52, 54, 56, 58, 60, 62), (69, 68, 74, 75), (55, 53, 65, 64), (59, 57, 66, 67), (61, 59, 67, 68), (63, 61, 68, 69), (57, 55, 64, 66), (71, 75, 81, 77), (67, 66, 72, 73), (64, 65, 71, 70), (65, 69, 75, 71), (68, 67, 73, 74), (66, 64, 70, 72), (81, 80, 86, 87), (74, 73, 79, 80), (72, 70, 76, 78), (75, 74, 80, 81), (73, 72, 78, 79), (70, 71, 77, 76), (83, 87, 93, 89), (79, 78, 84, 85), (76, 77, 83, 82), (77, 81, 87, 83), (80, 79, 85, 86), (78, 76, 82, 84), (93, 92, 98, 99), (86, 85, 91, 92), (84, 82, 88, 90), (87, 86, 92, 93), (85, 84, 90, 91), (82, 83, 89, 88), (98, 97, 103, 104), (91, 90, 96, 97), (88, 89, 95, 94), (89, 93, 99, 95), (92, 91, 97, 98), (90, 88, 94, 96), (103, 102, 108, 109), (96, 94, 100, 102), (99, 98, 104, 105), (97, 96, 102, 103), (94, 95, 101, 100), (95, 99, 105, 101), (108, 106, 112, 114), (100, 101, 107, 106), (101, 105, 111, 107), (104, 103, 109, 110), (102, 100, 106, 108), (105, 104, 110, 111), (112, 113, 119, 118), (111, 110, 116, 117), (109, 108, 114, 115), (106, 107, 113, 112), (107, 111, 117, 113), (110, 109, 115, 116), (123, 122, 128, 129), (113, 117, 123, 119), (116, 115, 121, 122), (114, 112, 118, 120), (117, 116, 122, 123), (115, 114, 120, 121), (124, 125, 129, 128, 127, 126), (121, 120, 126, 127), (118, 119, 125, 124), (119, 123, 129, 125), (122, 121, 127, 128), (120, 118, 124, 126), (130, 131, 133, 132), (132, 133, 135, 134), (134, 135, 137, 136), (136, 137, 139, 138), (138, 139, 141, 140), (140, 141, 143, 142), (142, 143, 145, 144), (144, 145, 147, 146), (146, 147, 149, 148), (148, 149, 151, 150), (133, 131, 153, 151, 149, 147, 145, 143, 141, 139, 137, 135), (150, 151, 153, 152), (152, 153, 131, 130), (144, 146, 162, 161), (157, 158, 170, 169), (142, 144, 161, 160), (140, 142, 160, 159), (138, 140, 159, 158), (136, 138, 158, 157), (152, 130, 154, 165), (130, 132, 155, 154), (134, 136, 157, 156), (150, 152, 165, 164), (132, 134, 156, 155), (148, 150, 164, 163), (146, 148, 163, 162), (166, 167, 168, 169, 170, 171, 172, 173, 174, 175, 176, 177), (164, 165, 177, 176), (154, 155, 167, 166), (161, 162, 174, 173), (158, 159, 171, 170), (165, 154, 166, 177), (155, 156, 168, 167), (162, 163, 175, 174), (159, 160, 172, 171), (156, 157, 169, 168), (163, 164, 176, 175), (160, 161, 173, 172), (178, 180, 181, 179), (180, 182, 183, 181), (182, 184, 185, 183), (184, 186, 187, 185), (186, 188, 189, 187), (188, 190, 191, 189), (190, 192, 193, 191), (192, 194, 195, 193), (194, 196, 197, 195), (196, 198, 199, 197), (181, 183, 185, 187, 189, 191, 193, 195, 197, 199, 201, 179), (198, 200, 201, 199), (200, 178, 179, 201), (192, 209, 210, 194), (205, 217, 218, 206), (190, 208, 209, 192), (188, 207, 208, 190), (186, 206, 207, 188), (184, 205, 206, 186), (200, 213, 202, 178), (178, 202, 203, 180), (182, 204, 205, 184), (198, 212, 213, 200), (180, 203, 204, 182), (196, 211, 212, 198), (194, 210, 211, 196), (214, 225, 224, 223, 222, 221, 220, 219, 218, 217, 216, 215), (212, 224, 225, 213), (202, 214, 215, 203), (209, 221, 222, 210), (206, 218, 219, 207), (213, 225, 214, 202), (203, 215, 216, 204), (210, 222, 223, 211), (207, 219, 220, 208), (204, 216, 217, 205), (211, 223, 224, 212), (208, 220, 221, 209), (226, 227, 229, 228), (228, 229, 231, 230), (230, 231, 233, 232), (232, 233, 235, 234), (234, 235, 237, 236), (236, 237, 239, 238), (238, 239, 241, 240), (240, 241, 243, 242), (242, 243, 245, 244), (244, 245, 247, 246), (229, 227, 249, 247, 245, 243, 241, 239, 237, 235, 233, 231), (246, 247, 249, 248), (248, 249, 227, 226), (240, 242, 258, 257), (253, 254, 266, 265), (238, 240, 257, 256), (236, 238, 256, 255), (234, 236, 255, 254), (232, 234, 254, 253), (248, 226, 250, 261), (226, 228, 251, 250), (230, 232, 253, 252), (246, 248, 261, 260), (228, 230, 252, 251), (244, 246, 260, 259), (242, 244, 259, 258), (262, 263, 264, 265, 266, 267, 268, 269, 270, 271, 272, 273), (260, 261, 273, 272), (250, 251, 263, 262), (257, 258, 270, 269), (254, 255, 267, 266), (261, 250, 262, 273), (251, 252, 264, 263), (258, 259, 271, 270), (255, 256, 268, 267), (252, 253, 265, 264), (259, 260, 272, 271), (256, 257, 269, 268), (274, 276, 277, 275), (276, 278, 279, 277), (278, 280, 281, 279), (280, 282, 283, 281), (282, 284, 285, 283), (284, 286, 287, 285), (286, 288, 289, 287), (288, 290, 291, 289), (290, 292, 293, 291), (292, 294, 295, 293), (277, 279, 281, 283, 285, 287, 289, 291, 293, 295, 297, 275), (294, 296, 297, 295), (296, 274, 275, 297), (288, 305, 306, 290), (301, 313, 314, 302), (286, 304, 305, 288), (284, 303, 304, 286), (282, 302, 303, 284), (280, 301, 302, 282), (296, 309, 298, 274), (274, 298, 299, 276), (278, 300, 301, 280), (294, 308, 309, 296), (276, 299, 300, 278), (292, 307, 308, 294), (290, 306, 307, 292), (310, 321, 320, 319, 318, 317, 316, 315, 314, 313, 312, 311), (308, 320, 321, 309), (298, 310, 311, 299), (305, 317, 318, 306), (302, 314, 315, 303), (309, 321, 310, 298), (299, 311, 312, 300), (306, 318, 319, 307), (303, 315, 316, 304), (300, 312, 313, 301), (307, 319, 320, 308), (304, 316, 317, 305), (322, 323, 325, 324), (324, 325, 327, 326), (326, 327, 329, 328), (328, 329, 331, 330), (325, 323, 333, 331, 329, 327), (330, 331, 333, 332), (332, 333, 323, 322), (322, 324, 326, 328, 330, 332), (334, 335, 337, 336), (336, 337, 339, 338), (338, 339, 341, 340), (340, 341, 343, 342), (337, 335, 345, 343, 341, 339), (342, 343, 345, 344), (344, 345, 335, 334), (334, 336, 338, 340, 342, 344)])
me_cube_003.use_remesh_preserve_volume = False
me_cube_003.use_remesh_preserve_attributes = False
me_cube_003.use_mirror_vertex_groups = False
me_cube_003.update()
me_cube_002 = bpy.data.meshes.new('Cube.002')
me_cube_002.from_pydata([(-0.3013, -0.25, 0.0), (-0.3013, -0.25, 0.2125), (-0.3013, 0.1144, 0.0), (-0.3013, 0.1144, 0.3208), (0.1137, -0.25, 0.0), (0.1137, -0.25, 0.2125), (0.1986, 0.1144, 0.0), (0.1986, 0.1144, 0.3208), (-0.299, 0.736, 0.005325), (-0.299, 0.736, 0.4074), (-0.3165, 1.138, 0.0), (-0.3165, 1.138, 0.4215), (0.1977, 0.736, 0.005325), (0.1977, 0.736, 0.4074), (0.2151, 1.138, 0.0), (0.2151, 1.138, 0.4215), (-0.08382, 0.03299, 0.1682), (-0.08382, 0.7822, 0.3178), (-0.08382, 0.04155, 0.1253), (-0.08382, 0.7907, 0.2749), (-0.04595, 0.04583, 0.1038), (-0.04595, 0.795, 0.2535), (-0.008078, 0.04155, 0.1253), (-0.008078, 0.7907, 0.2749), (-0.008078, 0.03299, 0.1682), (-0.008078, 0.7822, 0.3178), (-0.04595, 0.02871, 0.1896), (-0.04595, 0.7779, 0.3392), (-0.1912, 0.7736, 0.3389), (-0.1912, 0.02445, 0.1893), (-0.1533, 0.7779, 0.3175), (-0.1533, 0.02873, 0.1679), (-0.1533, 0.7865, 0.2746), (-0.1533, 0.03729, 0.125), (-0.1912, 0.7908, 0.2532), (-0.1912, 0.04157, 0.1036), (-0.229, 0.7865, 0.2746), (-0.229, 0.03729, 0.125), (-0.229, 0.7779, 0.3175), (-0.229, 0.02873, 0.1679), (0.0757, 0.03224, 0.1699), (0.0757, 0.7814, 0.3195), (0.0757, 0.04081, 0.127), (0.0757, 0.79, 0.2766), (0.1136, 0.04509, 0.1056), (0.1136, 0.7943, 0.2552), (0.1514, 0.04081, 0.127), (0.1514, 0.79, 0.2766), (0.1514, 0.03224, 0.1699), (0.1514, 0.7814, 0.3195), (0.1136, 0.02796, 0.1913), (0.1136, 0.7771, 0.341), (-0.06296, 1.112, 0.3866), (-0.06296, 1.112, 0.5809), (0.07968, 1.03, 0.3866), (0.07968, 1.03, 0.5809), (0.07968, 0.8654, 0.3866), (0.07968, 0.8654, 0.5809), (-0.06296, 0.783, 0.3866), (-0.06296, 0.783, 0.5809), (-0.2056, 0.8654, 0.3866), (-0.2056, 0.8654, 0.5809), (-0.2056, 1.03, 0.3866), (-0.2056, 1.03, 0.5809), (0.03558, 1.005, 0.5809), (-0.06296, 1.062, 0.5809), (0.03558, 0.8909, 0.5809), (-0.06296, 0.834, 0.5809), (-0.1615, 0.8909, 0.5809), (-0.1615, 1.005, 0.5809), (0.02987, 1.035, 0.7383), (-0.06867, 1.091, 0.7263), (0.02987, 0.924, 0.7623), (-0.06867, 0.8684, 0.7743), (-0.1672, 0.924, 0.7623), (-0.1672, 1.035, 0.7383), (0.04033, 1.046, 0.7594), (-0.06867, 1.107, 0.7462), (0.04033, 0.923, 0.786), (-0.06867, 0.8614, 0.7993), (-0.1777, 0.923, 0.786), (-0.1777, 1.046, 0.7594), (0.03463, 1.078, 0.9077), (-0.07437, 1.14, 0.8944), (0.03463, 0.955, 0.9342), (-0.07437, 0.8935, 0.9475), (-0.1834, 0.955, 0.9342), (-0.1834, 1.078, 0.9077), (0.01771, 1.075, 0.9395), (-0.07437, 1.127, 0.9283), (0.01771, 0.971, 0.962), (-0.07437, 0.919, 0.9732), (-0.1665, 0.971, 0.962), (-0.1665, 1.075, 0.9395), (-0.005112, 1.107, 1.109), (-0.0972, 1.159, 1.12), (-0.005112, 1.003, 1.089), (-0.0972, 0.9507, 1.078), (-0.1893, 1.003, 1.089), (-0.1893, 1.107, 1.109), (-0.03935, 1.077, 1.261), (-0.1314, 1.129, 1.272), (-0.03935, 0.9724, 1.24), (-0.1314, 0.9203, 1.23), (-0.2235, 0.9724, 1.24), (-0.2235, 1.077, 1.261), (0.03811, 1.121, 1.27), (-0.1314, 1.217, 1.289), (0.03811, 0.9286, 1.232), (-0.1314, 0.8326, 1.212), (-0.301, 0.9286, 1.232), (-0.301, 1.121, 1.27), (0.03811, 1.082, 1.462), (-0.1314, 1.178, 1.481), (0.03811, 0.8902, 1.423), (-0.1314, 0.7942, 1.404), (-0.301, 0.8902, 1.423), (-0.301, 1.082, 1.462), (-0.04795, 1.033, 1.452), (-0.1314, 1.081, 1.461), (-0.04795, 0.9389, 1.433), (-0.1314, 0.8917, 1.423), (-0.2149, 0.9389, 1.433), (-0.2149, 1.033, 1.452), (-0.1934, 0.8441, 2.802), (-0.3197, 0.9155, 2.816), (-0.1934, 0.7011, 2.773), (-0.3197, 0.6296, 2.759), (-0.446, 0.7011, 2.773), (-0.446, 0.8441, 2.802), (-0.2937, 1.117, -0.1646), (-0.08355, 1.117, -0.1646), (-0.2937, 1.093, -0.2545), (-0.08355, 1.093, -0.2545), (-0.2937, 1.027, -0.3203), (-0.08355, 1.027, -0.3203), (-0.2937, 0.9371, -0.3443), (-0.08355, 0.9371, -0.3443), (-0.2937, 0.8472, -0.3203), (-0.08355, 0.8472, -0.3203), (-0.2937, 0.7814, -0.2545), (-0.08355, 0.7814, -0.2545), (-0.2937, 0.7573, -0.1646), (-0.08355, 0.7573, -0.1646), (-0.2937, 0.7814, -0.07467), (-0.08355, 0.7814, -0.07467), (-0.2937, 0.8472, -0.00886), (-0.08355, 0.8472, -0.00886), (-0.2937, 0.9371, 0.01523), (-0.08355, 0.9371, 0.01523), (-0.2937, 1.027, -0.00886), (-0.08355, 1.027, -0.00886), (-0.2937, 1.093, -0.07467), (-0.08355, 1.093, -0.07467), (-0.2937, 1.034, -0.1646), (-0.2937, 1.021, -0.2131), (-0.2937, 0.9856, -0.2486), (-0.2937, 0.9371, -0.2616), (-0.2937, 0.8885, -0.2486), (-0.2937, 0.853, -0.2131), (-0.2937, 0.84, -0.1646), (-0.2937, 0.853, -0.116), (-0.2937, 0.8885, -0.08048), (-0.2937, 0.9371, -0.06747), (-0.2937, 0.9856, -0.08048), (-0.2937, 1.021, -0.116), (-0.2575, 1.034, -0.1646), (-0.2575, 1.021, -0.2131), (-0.2575, 0.9856, -0.2486), (-0.2575, 0.9371, -0.2616), (-0.2575, 0.8885, -0.2486), (-0.2575, 0.853, -0.2131), (-0.2575, 0.84, -0.1646), (-0.2575, 0.853, -0.116), (-0.2575, 0.8885, -0.08048), (-0.2575, 0.9371, -0.06747), (-0.2575, 0.9856, -0.08048), (-0.2575, 1.021, -0.116), (0.1875, 1.117, -0.1646), (-0.02269, 1.117, -0.1646), (0.1875, 1.093, -0.2545), (-0.02269, 1.093, -0.2545), (0.1875, 1.027, -0.3203), (-0.02269, 1.027, -0.3203), (0.1875, 0.9371, -0.3443), (-0.02269, 0.9371, -0.3443), (0.1875, 0.8472, -0.3203), (-0.02269, 0.8472, -0.3203), (0.1875, 0.7814, -0.2545), (-0.02269, 0.7814, -0.2545), (0.1875, 0.7573, -0.1646), (-0.02269, 0.7573, -0.1646), (0.1875, 0.7814, -0.07467), (-0.02269, 0.7814, -0.07467), (0.1875, 0.8472, -0.00886), (-0.02269, 0.8472, -0.00886), (0.1875, 0.9371, 0.01523), (-0.02269, 0.9371, 0.01523), (0.1875, 1.027, -0.00886), (-0.02269, 1.027, -0.00886), (0.1875, 1.093, -0.07467), (-0.02269, 1.093, -0.07467), (0.1875, 1.034, -0.1646), (0.1875, 1.021, -0.2131), (0.1875, 0.9856, -0.2486), (0.1875, 0.9371, -0.2616), (0.1875, 0.8885, -0.2486), (0.1875, 0.853, -0.2131), (0.1875, 0.84, -0.1646), (0.1875, 0.853, -0.116), (0.1875, 0.8885, -0.08048), (0.1875, 0.9371, -0.06747), (0.1875, 0.9856, -0.08048), (0.1875, 1.021, -0.116), (0.1512, 1.034, -0.1646), (0.1512, 1.021, -0.2131), (0.1512, 0.9856, -0.2486), (0.1512, 0.9371, -0.2616), (0.1512, 0.8885, -0.2486), (0.1512, 0.853, -0.2131), (0.1512, 0.84, -0.1646), (0.1512, 0.853, -0.116), (0.1512, 0.8885, -0.08048), (0.1512, 0.9371, -0.06747), (0.1512, 0.9856, -0.08048), (0.1512, 1.021, -0.116), (-0.2718, 0.07977, -0.1284), (-0.1039, 0.07977, -0.1284), (-0.2718, 0.06052, -0.2002), (-0.1039, 0.06052, -0.2002), (-0.2718, 0.007939, -0.2528), (-0.1039, 0.007939, -0.2528), (-0.2718, -0.06389, -0.2721), (-0.1039, -0.06389, -0.2721), (-0.2718, -0.1357, -0.2528), (-0.1039, -0.1357, -0.2528), (-0.2718, -0.1883, -0.2002), (-0.1039, -0.1883, -0.2002), (-0.2718, -0.2076, -0.1284), (-0.1039, -0.2076, -0.1284), (-0.2718, -0.1883, -0.05658), (-0.1039, -0.1883, -0.05658), (-0.2718, -0.1357, -0.003994), (-0.1039, -0.1357, -0.003994), (-0.2718, -0.06389, 0.01525), (-0.1039, -0.06389, 0.01525), (-0.2718, 0.007939, -0.003994), (-0.1039, 0.007939, -0.003994), (-0.2718, 0.06052, -0.05658), (-0.1039, 0.06052, -0.05658), (-0.2718, 0.01369, -0.1284), (-0.2718, 0.003294, -0.1672), (-0.2718, -0.0251, -0.1956), (-0.2718, -0.06389, -0.206), (-0.2718, -0.1027, -0.1956), (-0.2718, -0.1311, -0.1672), (-0.2718, -0.1415, -0.1284), (-0.2718, -0.1311, -0.08962), (-0.2718, -0.1027, -0.06122), (-0.2718, -0.06389, -0.05083), (-0.2718, -0.0251, -0.06122), (-0.2718, 0.003293, -0.08962), (-0.2429, 0.01369, -0.1284), (-0.2429, 0.003294, -0.1672), (-0.2429, -0.0251, -0.1956), (-0.2429, -0.06389, -0.206), (-0.2429, -0.1027, -0.1956), (-0.2429, -0.1311, -0.1672), (-0.2429, -0.1415, -0.1284), (-0.2429, -0.1311, -0.08962), (-0.2429, -0.1027, -0.06122), (-0.2429, -0.06389, -0.05083), (-0.2429, -0.0251, -0.06122), (-0.2429, 0.003293, -0.08962), (0.1127, 0.07977, -0.1284), (-0.05525, 0.07977, -0.1284), (0.1127, 0.06052, -0.2002), (-0.05525, 0.06052, -0.2002), (0.1127, 0.007939, -0.2528), (-0.05525, 0.007939, -0.2528), (0.1127, -0.06389, -0.2721), (-0.05525, -0.06389, -0.2721), (0.1127, -0.1357, -0.2528), (-0.05525, -0.1357, -0.2528), (0.1127, -0.1883, -0.2002), (-0.05525, -0.1883, -0.2002), (0.1127, -0.2076, -0.1284), (-0.05525, -0.2076, -0.1284), (0.1127, -0.1883, -0.05658), (-0.05525, -0.1883, -0.05658), (0.1127, -0.1357, -0.003994), (-0.05525, -0.1357, -0.003994), (0.1127, -0.06389, 0.01525), (-0.05525, -0.06389, 0.01525), (0.1127, 0.007939, -0.003994), (-0.05525, 0.007939, -0.003994), (0.1127, 0.06052, -0.05658), (-0.05525, 0.06052, -0.05658), (0.1127, 0.01369, -0.1284), (0.1127, 0.003294, -0.1672), (0.1127, -0.0251, -0.1956), (0.1127, -0.06389, -0.206), (0.1127, -0.1027, -0.1956), (0.1127, -0.1311, -0.1672), (0.1127, -0.1415, -0.1284), (0.1127, -0.1311, -0.08962), (0.1127, -0.1027, -0.06122), (0.1127, -0.06389, -0.05083), (0.1127, -0.0251, -0.06122), (0.1127, 0.003293, -0.08962), (0.08373, 0.01369, -0.1284), (0.08373, 0.003294, -0.1672), (0.08373, -0.0251, -0.1956), (0.08373, -0.06389, -0.206), (0.08373, -0.1027, -0.1956), (0.08373, -0.1311, -0.1672), (0.08373, -0.1415, -0.1284), (0.08373, -0.1311, -0.08962), (0.08373, -0.1027, -0.06122), (0.08373, -0.06389, -0.05083), (0.08373, -0.0251, -0.06122), (0.08373, 0.003293, -0.08962), (-0.1062, 0.9885, -0.1625), (-0.003301, 0.9885, -0.1625), (-0.1062, 0.9628, -0.207), (-0.003301, 0.9628, -0.207), (-0.1062, 0.9113, -0.207), (-0.003301, 0.9113, -0.207), (-0.1062, 0.8856, -0.1625), (-0.003301, 0.8856, -0.1625), (-0.1062, 0.9113, -0.1179), (-0.003301, 0.9113, -0.1179), (-0.1062, 0.9628, -0.1179), (-0.003301, 0.9628, -0.1179), (-0.1339, -0.01393, -0.1308), (-0.03104, -0.01393, -0.1308), (-0.1339, -0.03966, -0.1753), (-0.03104, -0.03966, -0.1753), (-0.1339, -0.09111, -0.1753), (-0.03104, -0.09111, -0.1753), (-0.1339, -0.1168, -0.1308), (-0.03104, -0.1168, -0.1308), (-0.1339, -0.09111, -0.08619), (-0.03104, -0.09111, -0.08619), (-0.1339, -0.03966, -0.08619), (-0.03104, -0.03966, -0.08619)], [], [(0, 1, 3, 2), (2, 3, 7, 6), (6, 7, 5, 4), (4, 5, 1, 0), (2, 6, 4, 0), (7, 3, 1, 5), (8, 9, 11, 10), (10, 11, 15, 14), (14, 15, 13, 12), (12, 13, 9, 8), (10, 14, 12, 8), (15, 11, 9, 13), (27, 25, 23, 21, 19, 17), (17, 16, 26, 27), (19, 18, 16, 17), (24, 26, 16, 18, 20, 22), (21, 20, 18, 19), (23, 22, 20, 21), (25, 24, 22, 23), (27, 26, 24, 25), (28, 29, 31, 30), (30, 31, 33, 32), (32, 33, 35, 34), (34, 35, 37, 36), (31, 29, 39, 37, 35, 33), (36, 37, 39, 38), (38, 39, 29, 28), (28, 30, 32, 34, 36, 38), (51, 49, 47, 45, 43, 41), (41, 40, 50, 51), (43, 42, 40, 41), (48, 50, 40, 42, 44, 46), (45, 44, 42, 43), (47, 46, 44, 45), (49, 48, 46, 47), (51, 50, 48, 49), (52, 53, 55, 54), (54, 55, 57, 56), (56, 57, 59, 58), (58, 59, 61, 60), (53, 63, 69, 65), (60, 61, 63, 62), (62, 63, 53, 52), (52, 54, 56, 58, 60, 62), (69, 68, 74, 75), (55, 53, 65, 64), (59, 57, 66, 67), (61, 59, 67, 68), (63, 61, 68, 69), (57, 55, 64, 66), (71, 75, 81, 77), (67, 66, 72, 73), (64, 65, 71, 70), (65, 69, 75, 71), (68, 67, 73, 74), (66, 64, 70, 72), (81, 80, 86, 87), (74, 73, 79, 80), (72, 70, 76, 78), (75, 74, 80, 81), (73, 72, 78, 79), (70, 71, 77, 76), (83, 87, 93, 89), (79, 78, 84, 85), (76, 77, 83, 82), (77, 81, 87, 83), (80, 79, 85, 86), (78, 76, 82, 84), (93, 92, 98, 99), (86, 85, 91, 92), (84, 82, 88, 90), (87, 86, 92, 93), (85, 84, 90, 91), (82, 83, 89, 88), (98, 97, 103, 104), (91, 90, 96, 97), (88, 89, 95, 94), (89, 93, 99, 95), (92, 91, 97, 98), (90, 88, 94, 96), (103, 102, 108, 109), (96, 94, 100, 102), (99, 98, 104, 105), (97, 96, 102, 103), (94, 95, 101, 100), (95, 99, 105, 101), (108, 106, 112, 114), (100, 101, 107, 106), (101, 105, 111, 107), (104, 103, 109, 110), (102, 100, 106, 108), (105, 104, 110, 111), (112, 113, 119, 118), (111, 110, 116, 117), (109, 108, 114, 115), (106, 107, 113, 112), (107, 111, 117, 113), (110, 109, 115, 116), (123, 122, 128, 129), (113, 117, 123, 119), (116, 115, 121, 122), (114, 112, 118, 120), (117, 116, 122, 123), (115, 114, 120, 121), (124, 125, 129, 128, 127, 126), (121, 120, 126, 127), (118, 119, 125, 124), (119, 123, 129, 125), (122, 121, 127, 128), (120, 118, 124, 126), (130, 131, 133, 132), (132, 133, 135, 134), (134, 135, 137, 136), (136, 137, 139, 138), (138, 139, 141, 140), (140, 141, 143, 142), (142, 143, 145, 144), (144, 145, 147, 146), (146, 147, 149, 148), (148, 149, 151, 150), (133, 131, 153, 151, 149, 147, 145, 143, 141, 139, 137, 135), (150, 151, 153, 152), (152, 153, 131, 130), (144, 146, 162, 161), (157, 158, 170, 169), (142, 144, 161, 160), (140, 142, 160, 159), (138, 140, 159, 158), (136, 138, 158, 157), (152, 130, 154, 165), (130, 132, 155, 154), (134, 136, 157, 156), (150, 152, 165, 164), (132, 134, 156, 155), (148, 150, 164, 163), (146, 148, 163, 162), (166, 167, 168, 169, 170, 171, 172, 173, 174, 175, 176, 177), (164, 165, 177, 176), (154, 155, 167, 166), (161, 162, 174, 173), (158, 159, 171, 170), (165, 154, 166, 177), (155, 156, 168, 167), (162, 163, 175, 174), (159, 160, 172, 171), (156, 157, 169, 168), (163, 164, 176, 175), (160, 161, 173, 172), (178, 180, 181, 179), (180, 182, 183, 181), (182, 184, 185, 183), (184, 186, 187, 185), (186, 188, 189, 187), (188, 190, 191, 189), (190, 192, 193, 191), (192, 194, 195, 193), (194, 196, 197, 195), (196, 198, 199, 197), (181, 183, 185, 187, 189, 191, 193, 195, 197, 199, 201, 179), (198, 200, 201, 199), (200, 178, 179, 201), (192, 209, 210, 194), (205, 217, 218, 206), (190, 208, 209, 192), (188, 207, 208, 190), (186, 206, 207, 188), (184, 205, 206, 186), (200, 213, 202, 178), (178, 202, 203, 180), (182, 204, 205, 184), (198, 212, 213, 200), (180, 203, 204, 182), (196, 211, 212, 198), (194, 210, 211, 196), (214, 225, 224, 223, 222, 221, 220, 219, 218, 217, 216, 215), (212, 224, 225, 213), (202, 214, 215, 203), (209, 221, 222, 210), (206, 218, 219, 207), (213, 225, 214, 202), (203, 215, 216, 204), (210, 222, 223, 211), (207, 219, 220, 208), (204, 216, 217, 205), (211, 223, 224, 212), (208, 220, 221, 209), (226, 227, 229, 228), (228, 229, 231, 230), (230, 231, 233, 232), (232, 233, 235, 234), (234, 235, 237, 236), (236, 237, 239, 238), (238, 239, 241, 240), (240, 241, 243, 242), (242, 243, 245, 244), (244, 245, 247, 246), (229, 227, 249, 247, 245, 243, 241, 239, 237, 235, 233, 231), (246, 247, 249, 248), (248, 249, 227, 226), (240, 242, 258, 257), (253, 254, 266, 265), (238, 240, 257, 256), (236, 238, 256, 255), (234, 236, 255, 254), (232, 234, 254, 253), (248, 226, 250, 261), (226, 228, 251, 250), (230, 232, 253, 252), (246, 248, 261, 260), (228, 230, 252, 251), (244, 246, 260, 259), (242, 244, 259, 258), (262, 263, 264, 265, 266, 267, 268, 269, 270, 271, 272, 273), (260, 261, 273, 272), (250, 251, 263, 262), (257, 258, 270, 269), (254, 255, 267, 266), (261, 250, 262, 273), (251, 252, 264, 263), (258, 259, 271, 270), (255, 256, 268, 267), (252, 253, 265, 264), (259, 260, 272, 271), (256, 257, 269, 268), (274, 276, 277, 275), (276, 278, 279, 277), (278, 280, 281, 279), (280, 282, 283, 281), (282, 284, 285, 283), (284, 286, 287, 285), (286, 288, 289, 287), (288, 290, 291, 289), (290, 292, 293, 291), (292, 294, 295, 293), (277, 279, 281, 283, 285, 287, 289, 291, 293, 295, 297, 275), (294, 296, 297, 295), (296, 274, 275, 297), (288, 305, 306, 290), (301, 313, 314, 302), (286, 304, 305, 288), (284, 303, 304, 286), (282, 302, 303, 284), (280, 301, 302, 282), (296, 309, 298, 274), (274, 298, 299, 276), (278, 300, 301, 280), (294, 308, 309, 296), (276, 299, 300, 278), (292, 307, 308, 294), (290, 306, 307, 292), (310, 321, 320, 319, 318, 317, 316, 315, 314, 313, 312, 311), (308, 320, 321, 309), (298, 310, 311, 299), (305, 317, 318, 306), (302, 314, 315, 303), (309, 321, 310, 298), (299, 311, 312, 300), (306, 318, 319, 307), (303, 315, 316, 304), (300, 312, 313, 301), (307, 319, 320, 308), (304, 316, 317, 305), (322, 323, 325, 324), (324, 325, 327, 326), (326, 327, 329, 328), (328, 329, 331, 330), (325, 323, 333, 331, 329, 327), (330, 331, 333, 332), (332, 333, 323, 322), (322, 324, 326, 328, 330, 332), (334, 335, 337, 336), (336, 337, 339, 338), (338, 339, 341, 340), (340, 341, 343, 342), (337, 335, 345, 343, 341, 339), (342, 343, 345, 344), (344, 345, 335, 334), (334, 336, 338, 340, 342, 344)])
me_cube_002.use_remesh_preserve_volume = False
me_cube_002.use_remesh_preserve_attributes = False
me_cube_002.use_mirror_vertex_groups = False
me_cube_002.update()

# ---- objects
ob_body = bpy.data.objects.new('Body', me_cube)
ob_head = bpy.data.objects.new('Head', me_cube_006)
ob_arml = bpy.data.objects.new('ArmL', me_cylinder)
ob_armr = bpy.data.objects.new('ArmR', me_cube_005)
ob_torso = bpy.data.objects.new('Torso', me_cube_004)
ob_pants = bpy.data.objects.new('Pants', me_cube_001)
ob_footr = bpy.data.objects.new('FootR', me_cube_003)
ob_footl = bpy.data.objects.new('FootL', me_cube_002)

# ---- transforms, parenting, visibility, modifiers, constraints
ob_body.location = (0.0, 0.0, 5.963)
ob_body.lineart.crease_threshold = 0.0
_m = ob_body.modifiers.new('Mirror', 'MIRROR')
ob_head.location = (0.0, -0.2856, 7.685)
ob_head.lineart.crease_threshold = 0.0
_m = ob_head.modifiers.new('Mirror', 'MIRROR')
ob_arml.location = (0.7475, 0.0, 7.303)
ob_arml.rotation_euler = (-1.344e-07, 1.571, 0.0)
ob_arml.scale = (0.2344, 0.2344, 0.1605)
ob_arml.lineart.crease_threshold = 0.0
ob_armr.location = (-0.8949, -0.0007416, 7.315)
ob_armr.scale = (0.3416, 0.3416, 0.3416)
ob_armr.lineart.crease_threshold = 0.0
ob_torso.location = (0.0, 0.0, 6.59)
ob_torso.lineart.crease_threshold = 0.0
_m = ob_torso.modifiers.new('Mirror', 'MIRROR')
ob_pants.location = (0.0, -0.1997, 3.965)
ob_pants.scale = (1.224, 1.224, 1.323)
ob_pants.lineart.crease_threshold = 0.0
_m = ob_pants.modifiers.new('Mirror', 'MIRROR')
ob_footr.location = (-1.075, -0.9126, 0.0)
ob_footr.scale = (-1.0, 1.0, 1.0)
ob_footr.lineart.crease_threshold = 0.0
ob_footl.location = (1.091, -0.8885, 0.0)
ob_footl.lineart.crease_threshold = 0.0

# ---- collection membership
col_collection_1.objects.link(ob_body)
col_collection_10.objects.link(ob_head)
col_collection_10.objects.link(ob_arml)
col_collection_10.objects.link(ob_armr)
col_collection_10.objects.link(ob_torso)
col_collection_10.objects.link(ob_pants)
col_collection_10.objects.link(ob_footr)
col_collection_10.objects.link(ob_footl)

# ---- scene / render settings (as saved in the file)
scene.frame_start = 1; scene.frame_end = 250; scene.frame_set(1)
scene.render.engine = 'CYCLES'
scene.render.resolution_percentage = 50
scene.render.dither_intensity = 0.0
scene.cycles.use_denoising = False
scene.cycles.samples = 128
scene.cycles.sampling_pattern = 'TABULATED_SOBOL'
scene.cycles.light_sampling_threshold = 0.0
scene.cycles.use_adaptive_sampling = False
scene.cycles.use_light_tree = False
scene.cycles.blur_glossy = 0.0
scene.cycles.sample_clamp_indirect = 0.0
scene.view_settings.view_transform = 'Standard'
bpy.context.view_layer.update()

# ---- added for rendering (the .blend has no active camera and no usable light): camera, sun
cam_auto = bpy.data.cameras.new('AutoCamera')
cam_auto.lens = 50.0
cam_auto.sensor_width = 36.0
cam_auto.clip_end = 1000.0
ob_auto_camera = bpy.data.objects.new('AutoCamera', cam_auto)
scene.collection.objects.link(ob_auto_camera)
ob_auto_camera.location = (18.0763, -20.9051, 15.5164)
ob_auto_camera.rotation_euler = (1.09748, -7.21219e-08, 0.694738)
scene.camera = ob_auto_camera
light_auto_sun = bpy.data.lights.new('AutoSun', 'SUN')
light_auto_sun.energy = 3.0
light_auto_sun.angle = 0.0523599
ob_auto_sun = bpy.data.objects.new('AutoSun', light_auto_sun)
scene.collection.objects.link(ob_auto_sun)
ob_auto_sun.rotation_euler = (0.872665, 0.174533, 0.523599)
bpy.context.view_layer.update()
